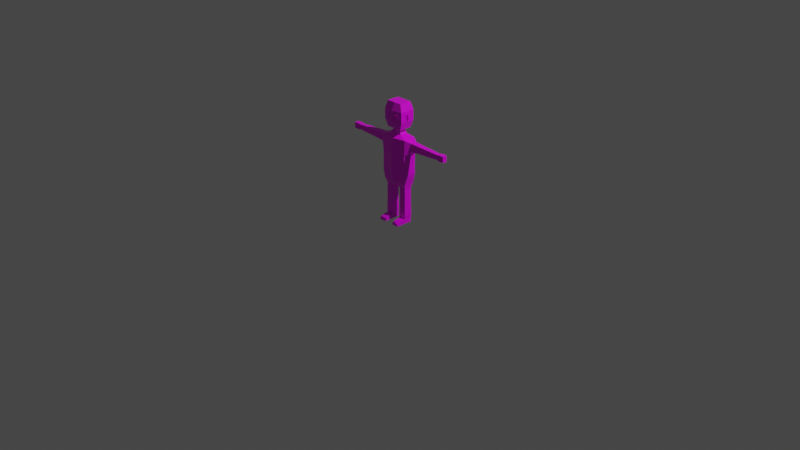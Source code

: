 # Source: human.blend  (saved by Blender 3.4.6; exported with 4.5.12 LTS)
import bpy
from mathutils import Matrix  # noqa: F401  (used for matrix-valued properties, if any)

bpy.ops.wm.read_factory_settings(use_empty=True)
scene = bpy.context.scene
scene.name = 'Scene'

# ---- collections
col_collection = bpy.data.collections.new('Collection'); scene.collection.children.link(col_collection)

# ---- images (referenced by path relative to the original .blend; pixels are not part of the script)
import os
ASSET_DIR = os.environ.get("B2B_ASSET_DIR", "")  # directory of the original .blend (textures are referenced by path, not embedded)
HERE = os.path.dirname(os.path.abspath(__file__))  # packed textures are extracted next to this script under _unpacked/

def load_image(name, relpath, width, height, colorspace="sRGB"):
    """Load a texture the original file referenced (path relative to the .blend, or extracted next to this script)."""
    p = next((c for c in (os.path.join(HERE, relpath), os.path.join(ASSET_DIR, relpath)) if relpath and os.path.exists(c)), "")
    if p:
        img = bpy.data.images.load(p, check_existing=True)
        img.name = name
    else:  # same state as the original file: an image datablock whose file is absent (Cycles renders it pink)
        img = bpy.data.images.new(name, width, height)
        img.source = "FILE"
        img.filepath = "//" + (relpath or name)
    img.colorspace_settings.name = colorspace
    return img
img_renu9g_1_png = load_image('renU9G-1.png', 'renU9G-1.png', 1024, 1024, 'sRGB')

# ---- materials (node trees are filled in below, after node groups)
mat_material_001 = bpy.data.materials.new('Material.001')
mat_material_001.use_transparent_shadow = False

# ---- material node trees
mat_material_001.use_nodes = True; mat_material_001.node_tree.nodes.clear()
_N = mat_material_001.node_tree.nodes; _L = mat_material_001.node_tree.links
n0 = _N.new('ShaderNodeBsdfPrincipled'); n0.name = 'Principled BSDF'; n0.location = (10, 300)
n0.distribution = 'GGX'
n0.subsurface_method = 'RANDOM_WALK_SKIN'
n0.inputs[2].default_value = 0.4
n0.inputs[3].default_value = 1.45
n0.inputs[27].default_value = (0.0, 0.0, 0.0, 1.0)
n0.inputs[28].default_value = 1.0
n1 = _N.new('ShaderNodeOutputMaterial'); n1.name = 'Material Output'; n1.location = (300, 300)
n2 = _N.new('ShaderNodeNormalMap'); n2.name = 'Normal Map'; n2.location = (-300, -300)
n2.label = 'Normal/Map'
n2.inputs[0].default_value = 0.0
n3 = _N.new('ShaderNodeTexImage'); n3.name = 'Image Texture'; n3.location = (-300, 600)
n3.image = img_renu9g_1_png
_L.new(n0.outputs[0], n1.inputs[0])
_L.new(n2.outputs[0], n0.inputs[5])
_L.new(n3.outputs[0], n0.inputs[0])
n1.is_active_output = True

# ---- world
world_world = bpy.data.worlds.new('World'); scene.world = world_world
world_world.use_nodes = True; world_world.node_tree.nodes.clear()
_N = world_world.node_tree.nodes; _L = world_world.node_tree.links
n0 = _N.new('ShaderNodeOutputWorld'); n0.name = 'World Output'; n0.location = (300, 300)
n1 = _N.new('ShaderNodeBackground'); n1.name = 'Background'; n1.location = (10, 300)
n1.inputs[0].default_value = (0.05088, 0.05088, 0.05088, 1.0)
_L.new(n1.outputs[0], n0.inputs[0])
n0.is_active_output = True
world_world.color = (0.05088, 0.05088, 0.05088)
world_world.use_sun_shadow = False
world_world.sun_shadow_jitter_overblur = 0.0

# ---- cameras
cam_camera = bpy.data.cameras.new('Camera')
cam_camera.clip_end = 100.0
cam_camera.ortho_scale = 7.314

# ---- lights
light_light = bpy.data.lights.new('Light', 'POINT')
light_light.transmission_factor = 0.0
light_light.energy = 1000.0
light_light.shadow_soft_size = 0.1
light_light.shadow_maximum_resolution = 0.006
light_light.use_absolute_resolution = True

# ---- meshes
me_cube_001 = bpy.data.meshes.new('Cube.001')
me_cube_001.from_pydata([(0.1464, 0.06519, 0.913), (0.03246, 0.06519, 0.4119), (0.1464, -0.06519, 0.9075), (0.03246, -0.06519, 0.4119), (0.1464, 0.07514, 0.7423), (0.1538, 0.06519, 0.5771), (0.1464, -0.07391, 0.7423), (0.1538, -0.06519, 0.5771), (0.1369, 0.06519, 0.4437), (0.1369, -0.06519, 0.4437), (0.126, 0.04084, 0.3802), (0.05187, 0.04084, 0.3801), (0.126, -0.04084, 0.3802), (0.05187, -0.04084, 0.3801), (0.1262, 0.04084, 0.2689), (0.05212, 0.04084, 0.2689), (0.1262, -0.04084, 0.2689), (0.05212, -0.04084, 0.2689), (0.1262, 0.04084, 0.2371), (0.05212, 0.04084, 0.2371), (0.1262, -0.04084, 0.2371), (0.05212, -0.04084, 0.2371), (0.1262, 0.04084, 0.208), (0.05212, 0.04084, 0.208), (0.1262, -0.04084, 0.208), (0.05212, -0.04084, 0.208), (0.1262, 0.04084, 0.05353), (0.05212, 0.04084, 0.05353), (0.1262, -0.04084, 0.05353), (0.05212, -0.04084, 0.05353), (0.1262, 0.04084, 0.002303), (0.05212, 0.04084, 0.002303), (0.1262, -0.04084, 0.002303), (0.05212, -0.04084, 0.002303), (0.1262, -0.08941, 0.04423), (0.05212, -0.08941, 0.04423), (0.1262, -0.08941, 0.002303), (0.05212, -0.08941, 0.002303), (0.1262, -0.1428, 0.02569), (0.05212, -0.1428, 0.02569), (0.1262, -0.1428, 0.002303), (0.05212, -0.1428, 0.002303), (0.1292, -0.04409, 0.08508), (0.1292, 0.04409, 0.08508), (0.04917, -0.04409, 0.08508), (0.04917, 0.04409, 0.08508), (0.205, 0.03361, 0.8884), (0.205, -0.03361, 0.8884), (0.205, 0.03361, 0.8032), (0.205, -0.03361, 0.8032), (0.378, 0.02569, 0.8784), (0.378, -0.02569, 0.8784), (0.378, 0.02569, 0.8133), (0.378, -0.02569, 0.8133), (0.3992, 0.02569, 0.8784), (0.3992, -0.02569, 0.8784), (0.3992, 0.02569, 0.8133), (0.3992, -0.02569, 0.8133), (0.4186, 0.02569, 0.8784), (0.4186, -0.02569, 0.8784), (0.4186, 0.02569, 0.8133), (0.4186, -0.02569, 0.8133), (0.5441, 0.02021, 0.8714), (0.5441, -0.02021, 0.8714), (0.5441, 0.02021, 0.8202), (0.5441, -0.02021, 0.8202), (0.5607, 0.0246, 0.877), (0.5607, -0.0246, 0.877), (0.5607, 0.0246, 0.8146), (0.5607, -0.0246, 0.8146), (0.6263, 0.0246, 0.877), (0.6263, -0.0246, 0.877), (0.6263, 0.0246, 0.8146), (0.6263, -0.0246, 0.8146), (0.06646, 0.04181, 0.939), (0.06646, -0.04181, 0.9377), (0.04337, 0.03506, 0.9825), (0.04337, -0.03506, 0.9825), (0.08694, 0.06515, 0.9996), (0.08694, -0.06515, 0.9996), (0.08694, 0.06515, 1.267), (0.08694, -0.06515, 1.267), (0.1147, 0.07938, 1.188), (0.1147, 0.07938, 1.079), (0.1147, -0.07938, 1.079), (0.1147, -0.07938, 1.188), (0.1552, 0.06827, 0.5373), (0.1552, -0.0683, 0.5373), (0.1435, 0.06619, 0.474), (0.1435, -0.0662, 0.474), (0.1147, 0.006824, 1.158), (0.1147, 0.006824, 1.109), (0.1147, -0.006824, 1.109), (0.1147, -0.006824, 1.158), (0.1374, 0.006824, 1.158), (0.1374, 0.006824, 1.109), (0.1374, -0.006824, 1.109), (0.1374, -0.006824, 1.158), (0.07777, -0.08509, 1.114), (0.07777, -0.08509, 1.153), (0.03693, -0.09139, 1.153), (0.03693, -0.09139, 1.114), (0.05735, -0.08824, 1.114), (0.05735, -0.08824, 1.153), (0.07865, -0.09076, 1.114), (0.07865, -0.09076, 1.153), (0.03781, -0.09707, 1.114), (0.03781, -0.09707, 1.153), (0.05823, -0.09392, 1.114), (0.05823, -0.09392, 1.153), (0.2915, 0.02965, 0.8082), (0.2915, -0.02965, 0.8082), (0.2915, 0.02965, 0.8834), (0.2915, -0.02965, 0.8834), (-0.1464, 0.06519, 0.913), (-0.03246, 0.06519, 0.4119), (-0.1464, -0.06519, 0.9075), (-0.03246, -0.06519, 0.4119), (0.0, 0.06519, 0.4119), (0.0, -0.09129, 0.9075), (0.0, -0.06519, 0.4119), (0.0, 0.09275, 0.913), (-0.1464, 0.07514, 0.7423), (-0.1538, 0.06519, 0.5771), (-0.1464, -0.07391, 0.7423), (-0.1538, -0.06519, 0.5771), (0.0, -0.1009, 0.7423), (0.0, -0.1009, 0.5771), (0.0, 0.09275, 0.7423), (0.0, 0.1036, 0.5771), (-0.1369, 0.06519, 0.4437), (-0.1369, -0.06519, 0.4437), (0.0, -0.08244, 0.4437), (0.0, 0.09362, 0.4437), (-0.126, 0.04084, 0.3802), (-0.05187, 0.04084, 0.3801), (-0.126, -0.04084, 0.3802), (-0.05187, -0.04084, 0.3801), (-0.1262, 0.04084, 0.2689), (-0.05212, 0.04084, 0.2689), (-0.1262, -0.04084, 0.2689), (-0.05212, -0.04084, 0.2689), (-0.1262, 0.04084, 0.2371), (-0.05212, 0.04084, 0.2371), (-0.1262, -0.04084, 0.2371), (-0.05212, -0.04084, 0.2371), (-0.1262, 0.04084, 0.208), (-0.05212, 0.04084, 0.208), (-0.1262, -0.04084, 0.208), (-0.05212, -0.04084, 0.208), (-0.1262, 0.04084, 0.05353), (-0.05212, 0.04084, 0.05353), (-0.1262, -0.04084, 0.05353), (-0.05212, -0.04084, 0.05353), (-0.1262, 0.04084, 0.002303), (-0.05212, 0.04084, 0.002303), (-0.1262, -0.04084, 0.002303), (-0.05212, -0.04084, 0.002303), (-0.1262, -0.08941, 0.04423), (-0.05212, -0.08941, 0.04423), (-0.1262, -0.08941, 0.002303), (-0.05212, -0.08941, 0.002303), (-0.1262, -0.1428, 0.02569), (-0.05212, -0.1428, 0.02569), (-0.1262, -0.1428, 0.002303), (-0.05212, -0.1428, 0.002303), (-0.1292, -0.04409, 0.08508), (-0.1292, 0.04409, 0.08508), (-0.04917, -0.04409, 0.08508), (-0.04917, 0.04409, 0.08508), (-0.205, 0.03361, 0.8884), (-0.205, -0.03361, 0.8884), (-0.205, 0.03361, 0.8032), (-0.205, -0.03361, 0.8032), (-0.378, 0.02569, 0.8784), (-0.378, -0.02569, 0.8784), (-0.378, 0.02569, 0.8133), (-0.378, -0.02569, 0.8133), (-0.3992, 0.02569, 0.8784), (-0.3992, -0.02569, 0.8784), (-0.3992, 0.02569, 0.8133), (-0.3992, -0.02569, 0.8133), (-0.4186, 0.02569, 0.8784), (-0.4186, -0.02569, 0.8784), (-0.4186, 0.02569, 0.8133), (-0.4186, -0.02569, 0.8133), (-0.5441, 0.02021, 0.8714), (-0.5441, -0.02021, 0.8714), (-0.5441, 0.02021, 0.8202), (-0.5441, -0.02021, 0.8202), (-0.5607, 0.0246, 0.877), (-0.5607, -0.0246, 0.877), (-0.5607, 0.0246, 0.8146), (-0.5607, -0.0246, 0.8146), (-0.6263, 0.0246, 0.877), (-0.6263, -0.0246, 0.877), (-0.6263, 0.0246, 0.8146), (-0.6263, -0.0246, 0.8146), (-0.06646, 0.04181, 0.939), (-0.06646, -0.04181, 0.9377), (0.0, 0.04576, 0.939), (0.0, -0.04571, 0.9377), (-0.04337, 0.03506, 0.9825), (-0.04337, -0.03506, 0.9825), (0.0, 0.03506, 0.9825), (0.0, -0.03506, 0.9825), (-0.08694, 0.06515, 0.9996), (-0.08694, -0.06515, 0.9996), (0.0, 0.06515, 0.9996), (0.0, -0.06515, 0.9996), (-0.08694, 0.06515, 1.267), (-0.08694, -0.06515, 1.267), (0.0, 0.06515, 1.267), (0.0, -0.06515, 1.267), (0.0, 0.08821, 1.079), (0.0, 0.08821, 1.188), (-0.1147, 0.07938, 1.188), (-0.1147, 0.07938, 1.079), (-0.1147, -0.07938, 1.079), (-0.1147, -0.07938, 1.188), (0.0, -0.0971, 1.188), (0.0, -0.0971, 1.079), (-0.1552, 0.06827, 0.5373), (-0.1552, -0.0683, 0.5373), (0.0, -0.094, 0.5373), (0.0, 0.09806, 0.5373), (-0.1435, 0.06619, 0.474), (-0.1435, -0.0662, 0.474), (0.0, -0.08771, 0.474), (0.0, 0.09506, 0.474), (-0.1147, 0.006824, 1.158), (-0.1147, 0.006824, 1.109), (-0.1147, -0.006824, 1.109), (-0.1147, -0.006824, 1.158), (-0.1374, 0.006824, 1.158), (-0.1374, 0.006824, 1.109), (-0.1374, -0.006824, 1.109), (-0.1374, -0.006824, 1.158), (-0.07777, -0.08509, 1.114), (-0.07777, -0.08509, 1.153), (-0.03693, -0.09139, 1.153), (-0.03693, -0.09139, 1.114), (-0.05735, -0.08824, 1.114), (-0.05735, -0.08824, 1.153), (-0.07865, -0.09076, 1.114), (-0.07865, -0.09076, 1.153), (-0.03781, -0.09707, 1.114), (-0.03781, -0.09707, 1.153), (-0.05823, -0.09392, 1.114), (-0.05823, -0.09392, 1.153), (-0.2915, 0.02965, 0.8082), (-0.2915, -0.02965, 0.8082), (-0.2915, 0.02965, 0.8834), (-0.2915, -0.02965, 0.8834)], [], [(118, 1, 3, 120), (2, 6, 49, 47), (128, 121, 0, 4), (0, 121, 200, 74), (6, 2, 119, 126), (87, 7, 127, 224), (7, 6, 126, 127), (225, 129, 5, 86), (129, 128, 4, 5), (86, 5, 7, 87), (5, 4, 6, 7), (3, 1, 11, 13), (118, 133, 8, 1), (3, 9, 132, 120), (10, 12, 16, 14), (9, 3, 13, 12), (8, 9, 12, 10), (1, 8, 10, 11), (17, 15, 19, 21), (12, 13, 17, 16), (13, 11, 15, 17), (11, 10, 14, 15), (19, 18, 22, 23), (15, 14, 18, 19), (14, 16, 20, 18), (16, 17, 21, 20), (43, 42, 28, 26), (18, 20, 24, 22), (20, 21, 25, 24), (21, 19, 23, 25), (29, 27, 31, 33), (42, 44, 29, 28), (44, 45, 27, 29), (45, 43, 26, 27), (31, 30, 32, 33), (27, 26, 30, 31), (26, 28, 32, 30), (32, 28, 34, 36), (37, 36, 40, 41), (29, 33, 37, 35), (33, 32, 36, 37), (28, 29, 35, 34), (38, 39, 41, 40), (35, 37, 41, 39), (34, 35, 39, 38), (36, 34, 38, 40), (23, 22, 43, 45), (25, 23, 45, 44), (24, 25, 44, 42), (22, 24, 42, 43), (111, 110, 52, 53), (6, 4, 48, 49), (4, 0, 46, 48), (0, 2, 47, 46), (52, 50, 54, 56), (110, 112, 50, 52), (113, 111, 53, 51), (112, 113, 51, 50), (55, 57, 61, 59), (51, 53, 57, 55), (50, 51, 55, 54), (53, 52, 56, 57), (61, 60, 64, 65), (54, 55, 59, 58), (57, 56, 60, 61), (56, 54, 58, 60), (63, 65, 69, 67), (60, 58, 62, 64), (59, 61, 65, 63), (58, 59, 63, 62), (67, 69, 73, 71), (62, 63, 67, 66), (65, 64, 68, 69), (64, 62, 66, 68), (72, 70, 71, 73), (66, 67, 71, 70), (69, 68, 72, 73), (68, 66, 70, 72), (201, 75, 77, 205), (2, 0, 74, 75), (119, 2, 75, 201), (76, 204, 208, 78), (75, 74, 76, 77), (74, 200, 204, 76), (82, 215, 212, 80), (205, 77, 79, 209), (77, 76, 78, 79), (80, 212, 213, 81), (220, 85, 81, 213), (85, 82, 80, 81), (79, 78, 83, 84), (84, 83, 82, 85), (209, 79, 84, 221), (221, 84, 85, 220), (78, 208, 214, 83), (83, 214, 215, 82), (88, 86, 87, 89), (229, 225, 86, 88), (89, 87, 224, 228), (9, 89, 228, 132), (133, 229, 88, 8), (8, 88, 89, 9), (92, 93, 90, 91), (96, 95, 94, 97), (92, 91, 95, 96), (91, 90, 94, 95), (90, 93, 97, 94), (93, 92, 96, 97), (102, 103, 99, 98), (101, 100, 103, 102), (108, 104, 105, 109), (106, 108, 109, 107), (99, 103, 109, 105), (103, 100, 107, 109), (100, 101, 106, 107), (102, 98, 104, 108), (101, 102, 108, 106), (98, 99, 105, 104), (46, 47, 113, 112), (47, 49, 111, 113), (48, 46, 112, 110), (49, 48, 110, 111), (118, 120, 117, 115), (116, 171, 173, 124), (128, 122, 114, 121), (114, 198, 200, 121), (124, 126, 119, 116), (223, 224, 127, 125), (125, 127, 126, 124), (225, 222, 123, 129), (129, 123, 122, 128), (222, 223, 125, 123), (123, 125, 124, 122), (117, 137, 135, 115), (118, 115, 130, 133), (117, 120, 132, 131), (134, 138, 140, 136), (131, 136, 137, 117), (130, 134, 136, 131), (115, 135, 134, 130), (141, 145, 143, 139), (136, 140, 141, 137), (137, 141, 139, 135), (135, 139, 138, 134), (143, 147, 146, 142), (139, 143, 142, 138), (138, 142, 144, 140), (140, 144, 145, 141), (167, 150, 152, 166), (142, 146, 148, 144), (144, 148, 149, 145), (145, 149, 147, 143), (153, 157, 155, 151), (166, 152, 153, 168), (168, 153, 151, 169), (169, 151, 150, 167), (155, 157, 156, 154), (151, 155, 154, 150), (150, 154, 156, 152), (156, 160, 158, 152), (161, 165, 164, 160), (153, 159, 161, 157), (157, 161, 160, 156), (152, 158, 159, 153), (162, 164, 165, 163), (159, 163, 165, 161), (158, 162, 163, 159), (160, 164, 162, 158), (147, 169, 167, 146), (149, 168, 169, 147), (148, 166, 168, 149), (146, 167, 166, 148), (251, 177, 176, 250), (124, 173, 172, 122), (122, 172, 170, 114), (114, 170, 171, 116), (176, 180, 178, 174), (250, 176, 174, 252), (253, 175, 177, 251), (252, 174, 175, 253), (179, 183, 185, 181), (175, 179, 181, 177), (174, 178, 179, 175), (177, 181, 180, 176), (185, 189, 188, 184), (178, 182, 183, 179), (181, 185, 184, 180), (180, 184, 182, 178), (187, 191, 193, 189), (184, 188, 186, 182), (183, 187, 189, 185), (182, 186, 187, 183), (191, 195, 197, 193), (186, 190, 191, 187), (189, 193, 192, 188), (188, 192, 190, 186), (196, 197, 195, 194), (190, 194, 195, 191), (193, 197, 196, 192), (192, 196, 194, 190), (201, 205, 203, 199), (116, 199, 198, 114), (119, 201, 199, 116), (202, 206, 208, 204), (199, 203, 202, 198), (198, 202, 204, 200), (216, 210, 212, 215), (205, 209, 207, 203), (203, 207, 206, 202), (210, 211, 213, 212), (220, 213, 211, 219), (219, 211, 210, 216), (207, 218, 217, 206), (218, 219, 216, 217), (209, 221, 218, 207), (221, 220, 219, 218), (206, 217, 214, 208), (217, 216, 215, 214), (226, 227, 223, 222), (229, 226, 222, 225), (227, 228, 224, 223), (131, 132, 228, 227), (133, 130, 226, 229), (130, 131, 227, 226), (232, 231, 230, 233), (236, 237, 234, 235), (232, 236, 235, 231), (231, 235, 234, 230), (230, 234, 237, 233), (233, 237, 236, 232), (242, 238, 239, 243), (241, 242, 243, 240), (248, 249, 245, 244), (246, 247, 249, 248), (239, 245, 249, 243), (243, 249, 247, 240), (240, 247, 246, 241), (242, 248, 244, 238), (241, 246, 248, 242), (238, 244, 245, 239), (170, 252, 253, 171), (171, 253, 251, 173), (172, 250, 252, 170), (173, 251, 250, 172)])
me_cube_001.polygons.foreach_set('use_smooth', [True] * 244)
_k = set([(0, 2), (0, 4), (0, 46), (0, 74), (0, 121), (1, 3), (1, 8), (1, 11), (1, 118), (2, 6), (2, 47), (2, 75), (2, 119), (3, 9), (3, 13), (3, 120), (4, 5), (4, 6), (4, 48), (4, 128), (5, 86), (5, 129), (6, 7), (6, 49), (6, 126), (7, 87), (7, 127), (8, 9), (8, 10), (8, 88), (8, 133), (9, 12), (9, 89), (9, 132), (10, 11), (10, 12), (10, 14), (11, 13), (11, 15), (12, 13), (12, 16), (13, 17), (14, 18), (15, 19), (16, 20), (17, 21), (18, 22), (19, 23), (20, 24), (21, 25), (22, 23), (22, 24), (22, 43), (23, 25), (23, 45), (24, 25), (24, 42), (25, 44), (26, 27), (26, 28), (26, 30), (26, 43), (27, 29), (27, 31), (27, 45), (28, 29), (28, 34), (28, 42), (29, 35), (29, 44), (30, 31), (30, 32), (31, 33), (32, 36), (33, 37), (34, 35), (34, 38), (35, 39), (36, 40), (37, 41), (38, 39), (38, 40), (39, 41), (40, 41), (42, 43), (42, 44), (43, 45), (44, 45), (46, 47), (46, 48), (46, 112), (47, 49), (47, 113), (48, 49), (48, 110), (49, 111), (50, 51), (50, 52), (50, 54), (50, 112), (51, 53), (51, 55), (51, 113), (52, 53), (52, 56), (52, 110), (53, 57), (53, 111), (54, 58), (55, 59), (56, 60), (57, 61), (58, 59), (58, 60), (58, 62), (59, 61), (59, 63), (60, 61), (60, 64), (61, 65), (62, 63), (62, 64), (62, 66), (63, 65), (63, 67), (64, 65), (64, 68), (65, 69), (66, 67), (66, 68), (66, 70), (67, 69), (67, 71), (68, 69), (68, 72), (69, 73), (70, 71), (70, 72), (71, 73), (72, 73), (74, 75), (74, 76), (74, 200), (75, 77), (75, 201), (76, 77), (76, 78), (76, 204), (77, 79), (77, 205), (78, 79), (78, 83), (78, 208), (79, 84), (79, 209), (80, 81), (80, 82), (80, 212), (81, 85), (81, 213), (82, 83), (82, 85), (82, 215), (83, 84), (83, 214), (84, 85), (84, 221), (85, 220), (86, 87), (86, 88), (86, 225), (87, 89), (87, 224), (88, 89), (89, 228), (90, 91), (90, 93), (90, 94), (91, 92), (91, 95), (92, 93), (92, 96), (93, 97), (94, 95), (94, 97), (95, 96), (96, 97), (98, 99), (98, 102), (98, 104), (99, 103), (99, 105), (100, 101), (100, 103), (100, 107), (101, 102), (101, 106), (104, 105), (104, 108), (105, 109), (106, 107), (106, 108), (107, 109), (114, 116), (114, 121), (114, 122), (114, 170), (114, 198), (115, 117), (115, 118), (115, 130), (115, 135), (116, 119), (116, 124), (116, 171), (116, 199), (117, 120), (117, 131), (117, 137), (118, 133), (119, 126), (119, 201), (120, 132), (121, 128), (121, 200), (122, 123), (122, 124), (122, 128), (122, 172), (123, 129), (123, 222), (124, 125), (124, 126), (124, 173), (125, 127), (125, 223), (126, 127), (127, 224), (128, 129), (129, 225), (130, 131), (130, 133), (130, 134), (130, 226), (131, 132), (131, 136), (131, 227), (132, 228), (133, 229), (134, 135), (134, 136), (134, 138), (135, 137), (135, 139), (136, 137), (136, 140), (137, 141), (138, 142), (139, 143), (140, 144), (141, 145), (142, 146), (143, 147), (144, 148), (145, 149), (146, 147), (146, 148), (146, 167), (147, 149), (147, 169), (148, 149), (148, 166), (149, 168), (150, 151), (150, 152), (150, 154), (150, 167), (151, 153), (151, 155), (151, 169), (152, 153), (152, 158), (152, 166), (153, 159), (153, 168), (154, 155), (154, 156), (155, 157), (156, 160), (157, 161), (158, 159), (158, 162), (159, 163), (160, 164), (161, 165), (162, 163), (162, 164), (163, 165), (164, 165), (166, 167), (166, 168), (167, 169), (168, 169), (170, 171), (170, 172), (170, 252), (171, 173), (171, 253), (172, 173), (172, 250), (173, 251), (174, 175), (174, 176), (174, 178), (174, 252), (175, 177), (175, 179), (175, 253), (176, 177), (176, 180), (176, 250), (177, 181), (177, 251), (178, 182), (179, 183), (180, 184), (181, 185), (182, 183), (182, 184), (182, 186), (183, 185), (183, 187), (184, 185), (184, 188), (185, 189), (186, 187), (186, 188), (186, 190), (187, 189), (187, 191), (188, 189), (188, 192), (189, 193), (190, 191), (190, 192), (190, 194), (191, 193), (191, 195), (192, 193), (192, 196), (193, 197), (194, 195), (194, 196), (195, 197), (196, 197), (198, 199), (198, 200), (198, 202), (199, 201), (199, 203), (200, 204), (201, 205), (202, 203), (202, 204), (202, 206), (203, 205), (203, 207), (206, 207), (206, 208), (206, 217), (207, 209), (207, 218), (208, 214), (209, 221), (210, 211), (210, 212), (210, 216), (211, 213), (211, 219), (212, 215), (213, 220), (214, 215), (214, 217), (215, 216), (216, 217), (216, 219), (217, 218), (218, 219), (218, 221), (219, 220), (220, 221), (222, 223), (222, 225), (222, 226), (223, 224), (223, 227), (224, 228), (225, 229), (226, 227), (227, 228), (230, 231), (230, 233), (230, 234), (231, 232), (231, 235), (232, 233), (232, 236), (233, 237), (234, 235), (234, 237), (235, 236), (236, 237), (238, 239), (238, 242), (238, 244), (239, 243), (239, 245), (240, 241), (240, 243), (240, 247), (241, 242), (241, 246), (244, 245), (244, 248), (245, 249), (246, 247), (246, 248), (247, 249)])
me_cube_001.attributes.new('sharp_edge', 'BOOLEAN', 'EDGE').data.foreach_set('value', [ (min(e.vertices), max(e.vertices)) in _k for e in me_cube_001.edges])
_uv = me_cube_001.uv_layers.new(name='UVMap')
_uv.uv.foreach_set('vector', [0.5977, 0.5508, 0.5977, 0.5508, 0.5977, 0.5508, 0.5977, 0.5508, 0.03516, 0.9453, 0.03516, 0.9453, 0.03516, 0.9453, 0.03516, 0.9453, 0.03516, 0.9453, 0.03516, 0.9453, 0.03516, 0.9453, 0.03516, 0.9453, 0.03516, 0.9453, 0.03516, 0.9453, 0.03516, 0.9453, 0.03516, 0.9453, 0.03516, 0.9453, 0.03516, 0.9453, 0.03516, 0.9453, 0.03516, 0.9453, 0.03516, 0.9453, 0.03516, 0.9453, 0.03516, 0.9453, 0.03516, 0.9453, 0.03516, 0.9453, 0.03516, 0.9453, 0.03516, 0.9453, 0.03516, 0.9453, 0.03516, 0.9453, 0.03516, 0.9453, 0.03516, 0.9453, 0.03516, 0.9453, 0.03516, 0.9453, 0.03516, 0.9453, 0.03516, 0.9453, 0.03516, 0.9453, 0.03516, 0.9453, 0.03516, 0.9453, 0.03516, 0.9453, 0.03516, 0.9453, 0.03516, 0.9453, 0.03516, 0.9453, 0.03516, 0.9453, 0.03516, 0.9453, 0.793, 0.5625, 0.793, 0.5625, 0.793, 0.5625, 0.793, 0.5625, 0.793, 0.5625, 0.793, 0.5625, 0.793, 0.5625, 0.793, 0.5625, 0.793, 0.5625, 0.793, 0.5625, 0.793, 0.5625, 0.793, 0.5625, 0.793, 0.5625, 0.793, 0.5625, 0.793, 0.5625, 0.793, 0.5625, 0.793, 0.5625, 0.793, 0.5625, 0.793, 0.5625, 0.793, 0.5625, 0.793, 0.5625, 0.793, 0.5625, 0.793, 0.5625, 0.793, 0.5625, 0.793, 0.5625, 0.793, 0.5625, 0.793, 0.5625, 0.793, 0.5625, 0.793, 0.5625, 0.793, 0.5625, 0.793, 0.5625, 0.793, 0.5625, 0.793, 0.5625, 0.793, 0.5625, 0.793, 0.5625, 0.793, 0.5625, 0.793, 0.5625, 0.793, 0.5625, 0.793, 0.5625, 0.793, 0.5625, 0.793, 0.5625, 0.793, 0.5625, 0.793, 0.5625, 0.793, 0.5625, 0.793, 0.5625, 0.793, 0.5625, 0.793, 0.5625, 0.793, 0.5625, 0.793, 0.5625, 0.793, 0.5625, 0.793, 0.5625, 0.793, 0.5625, 0.793, 0.5625, 0.793, 0.5625, 0.793, 0.5625, 0.793, 0.5625, 0.793, 0.5625, 0.793, 0.5625, 0.793, 0.5625, 0.793, 0.5625, 0.8203, 0.4336, 0.8203, 0.4336, 0.8203, 0.4336, 0.8203, 0.4336, 0.793, 0.5625, 0.793, 0.5625, 0.793, 0.5625, 0.793, 0.5625, 0.793, 0.5625, 0.793, 0.5625, 0.793, 0.5625, 0.793, 0.5625, 0.793, 0.5625, 0.793, 0.5625, 0.793, 0.5625, 0.793, 0.5625, 0.8203, 0.4336, 0.8203, 0.4336, 0.8203, 0.4336, 0.8203, 0.4336, 0.8203, 0.4336, 0.8203, 0.4336, 0.8203, 0.4336, 0.8203, 0.4336, 0.8203, 0.4336, 0.8203, 0.4336, 0.8203, 0.4336, 0.8203, 0.4336, 0.8203, 0.4336, 0.8203, 0.4336, 0.8203, 0.4336, 0.8203, 0.4336, 0.8203, 0.4336, 0.8203, 0.4336, 0.8203, 0.4336, 0.8203, 0.4336, 0.8203, 0.4336, 0.8203, 0.4336, 0.8203, 0.4336, 0.8203, 0.4336, 0.8203, 0.4336, 0.8203, 0.4336, 0.8203, 0.4336, 0.8203, 0.4336, 0.8203, 0.4336, 0.8203, 0.4336, 0.8203, 0.4336, 0.8203, 0.4336, 0.8203, 0.4336, 0.8203, 0.4336, 0.8203, 0.4336, 0.8203, 0.4336, 0.8203, 0.4336, 0.8203, 0.4336, 0.8203, 0.4336, 0.8203, 0.4336, 0.8203, 0.4336, 0.8203, 0.4336, 0.8203, 0.4336, 0.8203, 0.4336, 0.8203, 0.4336, 0.8203, 0.4336, 0.8203, 0.4336, 0.8203, 0.4336, 0.8203, 0.4336, 0.8203, 0.4336, 0.8203, 0.4336, 0.8203, 0.4336, 0.8203, 0.4336, 0.8203, 0.4336, 0.8203, 0.4336, 0.8203, 0.4336, 0.8203, 0.4336, 0.8203, 0.4336, 0.8203, 0.4336, 0.8203, 0.4336, 0.8203, 0.4336, 0.8203, 0.4336, 0.8203, 0.4336, 0.8203, 0.4336, 0.793, 0.5625, 0.793, 0.5625, 0.793, 0.5625, 0.793, 0.5625, 0.793, 0.5625, 0.793, 0.5625, 0.793, 0.5625, 0.793, 0.5625, 0.793, 0.5625, 0.793, 0.5625, 0.793, 0.5625, 0.793, 0.5625, 0.793, 0.5625, 0.793, 0.5625, 0.793, 0.5625, 0.793, 0.5625, 0.5977, 0.5508, 0.5977, 0.5508, 0.5977, 0.5508, 0.5977, 0.5508, 0.03516, 0.9453, 0.03516, 0.9453, 0.03516, 0.9453, 0.03516, 0.9453, 0.03516, 0.9453, 0.03516, 0.9453, 0.03516, 0.9453, 0.03516, 0.9453, 0.03516, 0.9453, 0.03516, 0.9453, 0.03516, 0.9453, 0.03516, 0.9453, 0.5977, 0.5508, 0.5977, 0.5508, 0.5977, 0.5508, 0.5977, 0.5508, 0.5977, 0.5508, 0.5977, 0.5508, 0.5977, 0.5508, 0.5977, 0.5508, 0.5977, 0.5508, 0.5977, 0.5508, 0.5977, 0.5508, 0.5977, 0.5508, 0.5977, 0.5508, 0.5977, 0.5508, 0.5977, 0.5508, 0.5977, 0.5508, 0.5977, 0.5508, 0.5977, 0.5508, 0.5977, 0.5508, 0.5977, 0.5508, 0.5977, 0.5508, 0.5977, 0.5508, 0.5977, 0.5508, 0.5977, 0.5508, 0.5977, 0.5508, 0.5977, 0.5508, 0.5977, 0.5508, 0.5977, 0.5508, 0.5977, 0.5508, 0.5977, 0.5508, 0.5977, 0.5508, 0.5977, 0.5508, 0.5977, 0.5508, 0.5977, 0.5508, 0.5977, 0.5508, 0.5977, 0.5508, 0.5977, 0.5508, 0.5977, 0.5508, 0.5977, 0.5508, 0.5977, 0.5508, 0.5977, 0.5508, 0.5977, 0.5508, 0.5977, 0.5508, 0.5977, 0.5508, 0.5977, 0.5508, 0.5977, 0.5508, 0.5977, 0.5508, 0.5977, 0.5508, 0.5977, 0.5508, 0.5977, 0.5508, 0.5977, 0.5508, 0.5977, 0.5508, 0.5977, 0.5508, 0.5977, 0.5508, 0.5977, 0.5508, 0.5977, 0.5508, 0.5977, 0.5508, 0.5977, 0.5508, 0.5977, 0.5508, 0.5977, 0.5508, 0.5977, 0.5508, 0.5977, 0.5508, 0.5977, 0.5508, 0.5977, 0.5508, 0.5977, 0.5508, 0.5977, 0.5508, 0.5977, 0.5508, 0.5977, 0.5508, 0.5977, 0.5508, 0.5977, 0.5508, 0.5977, 0.5508, 0.5977, 0.5508, 0.5977, 0.5508, 0.5977, 0.5508, 0.5977, 0.5508, 0.5977, 0.5508, 0.5977, 0.5508, 0.5977, 0.5508, 0.5977, 0.5508, 0.5977, 0.5508, 0.5977, 0.5508, 0.5977, 0.5508, 0.5977, 0.5508, 0.5977, 0.5508, 0.5977, 0.5508, 0.5977, 0.5508, 0.5977, 0.5508, 0.5977, 0.5508, 0.5977, 0.5508, 0.5977, 0.5508, 0.5977, 0.5508, 0.5977, 0.5508, 0.5977, 0.5508, 0.5977, 0.5508, 0.5977, 0.5508, 0.5977, 0.5508, 0.5977, 0.5508, 0.5977, 0.5508, 0.5977, 0.5508, 0.5977, 0.5508, 0.03516, 0.9453, 0.03516, 0.9453, 0.03516, 0.9453, 0.03516, 0.9453, 0.03516, 0.9453, 0.03516, 0.9453, 0.03516, 0.9453, 0.03516, 0.9453, 0.5977, 0.5508, 0.5977, 0.5508, 0.5977, 0.5508, 0.5977, 0.5508, 0.5977, 0.5508, 0.5977, 0.5508, 0.5977, 0.5508, 0.5977, 0.5508, 0.5977, 0.5508, 0.5977, 0.5508, 0.5977, 0.5508, 0.5977, 0.5508, 0.5977, 0.5508, 0.5977, 0.5508, 0.5977, 0.5508, 0.5977, 0.5508, 0.5977, 0.5508, 0.5977, 0.5508, 0.5977, 0.5508, 0.5977, 0.5508, 0.5977, 0.5508, 0.5977, 0.5508, 0.5977, 0.5508, 0.5977, 0.5508, 0.5977, 0.5508, 0.5977, 0.5508, 0.5977, 0.5508, 0.5977, 0.5508, 0.5977, 0.5508, 0.5977, 0.5508, 0.5977, 0.5508, 0.5977, 0.5508, 0.5977, 0.5508, 0.5977, 0.5508, 0.5977, 0.5508, 0.5977, 0.5508, 0.5977, 0.5508, 0.5977, 0.5508, 0.5977, 0.5508, 0.5977, 0.5508, 0.5977, 0.5508, 0.5977, 0.5508, 0.5977, 0.5508, 0.5977, 0.5508, 0.5977, 0.5508, 0.5977, 0.5508, 0.5977, 0.5508, 0.5977, 0.5508, 0.5977, 0.5508, 0.5977, 0.5508, 0.5977, 0.5508, 0.5977, 0.5508, 0.5977, 0.5508, 0.5977, 0.5508, 0.5977, 0.5508, 0.5977, 0.5508, 0.5977, 0.5508, 0.5977, 0.5508, 0.5977, 0.5508, 0.5977, 0.5508, 0.793, 0.5625, 0.793, 0.5625, 0.793, 0.5625, 0.793, 0.5625, 0.793, 0.5625, 0.793, 0.5625, 0.793, 0.5625, 0.793, 0.5625, 0.793, 0.5625, 0.793, 0.5625, 0.793, 0.5625, 0.793, 0.5625, 0.793, 0.5625, 0.793, 0.5625, 0.793, 0.5625, 0.793, 0.5625, 0.793, 0.5625, 0.793, 0.5625, 0.793, 0.5625, 0.793, 0.5625, 0.793, 0.5625, 0.793, 0.5625, 0.793, 0.5625, 0.793, 0.5625, 0.5977, 0.5508, 0.5977, 0.5508, 0.5977, 0.5508, 0.5977, 0.5508, 0.5977, 0.5508, 0.5977, 0.5508, 0.5977, 0.5508, 0.5977, 0.5508, 0.5977, 0.5508, 0.5977, 0.5508, 0.5977, 0.5508, 0.5977, 0.5508, 0.5977, 0.5508, 0.5977, 0.5508, 0.5977, 0.5508, 0.5977, 0.5508, 0.5977, 0.5508, 0.5977, 0.5508, 0.5977, 0.5508, 0.5977, 0.5508, 0.5977, 0.5508, 0.5977, 0.5508, 0.5977, 0.5508, 0.5977, 0.5508, 0.05874, 0.9273, 0.05874, 0.9273, 0.05874, 0.9273, 0.05874, 0.9273, 0.9422, 0.9224, 0.9422, 0.9224, 0.9422, 0.9224, 0.9422, 0.9224, 0.05874, 0.9273, 0.05874, 0.9273, 0.05874, 0.9273, 0.05874, 0.9273, 0.9422, 0.9224, 0.9422, 0.9224, 0.9422, 0.9224, 0.9422, 0.9224, 0.05874, 0.9273, 0.05874, 0.9273, 0.05874, 0.9273, 0.05874, 0.9273, 0.9422, 0.9224, 0.9422, 0.9224, 0.9422, 0.9224, 0.9422, 0.9224, 0.9422, 0.9224, 0.9422, 0.9224, 0.9422, 0.9224, 0.9422, 0.9224, 0.05874, 0.9273, 0.05874, 0.9273, 0.05874, 0.9273, 0.05874, 0.9273, 0.9422, 0.9224, 0.9422, 0.9224, 0.9422, 0.9224, 0.9422, 0.9224, 0.05874, 0.9273, 0.05874, 0.9273, 0.05874, 0.9273, 0.05874, 0.9273, 0.06613, 0.9371, 0.06613, 0.9371, 0.06613, 0.9371, 0.06613, 0.9371, 0.06613, 0.9371, 0.06613, 0.9371, 0.06613, 0.9371, 0.06613, 0.9371, 0.06613, 0.9371, 0.06613, 0.9371, 0.06613, 0.9371, 0.06613, 0.9371, 0.06613, 0.9371, 0.06613, 0.9371, 0.06613, 0.9371, 0.06613, 0.9371, 0.5977, 0.5508, 0.5977, 0.5508, 0.5977, 0.5508, 0.5977, 0.5508, 0.03516, 0.9453, 0.03516, 0.9453, 0.03516, 0.9453, 0.03516, 0.9453, 0.03516, 0.9453, 0.03516, 0.9453, 0.03516, 0.9453, 0.03516, 0.9453, 0.03516, 0.9453, 0.03516, 0.9453, 0.03516, 0.9453, 0.03516, 0.9453, 0.03516, 0.9453, 0.03516, 0.9453, 0.03516, 0.9453, 0.03516, 0.9453, 0.03516, 0.9453, 0.03516, 0.9453, 0.03516, 0.9453, 0.03516, 0.9453, 0.03516, 0.9453, 0.03516, 0.9453, 0.03516, 0.9453, 0.03516, 0.9453, 0.03516, 0.9453, 0.03516, 0.9453, 0.03516, 0.9453, 0.03516, 0.9453, 0.03516, 0.9453, 0.03516, 0.9453, 0.03516, 0.9453, 0.03516, 0.9453, 0.03516, 0.9453, 0.03516, 0.9453, 0.03516, 0.9453, 0.03516, 0.9453, 0.03516, 0.9453, 0.03516, 0.9453, 0.03516, 0.9453, 0.03516, 0.9453, 0.793, 0.5625, 0.793, 0.5625, 0.793, 0.5625, 0.793, 0.5625, 0.793, 0.5625, 0.793, 0.5625, 0.793, 0.5625, 0.793, 0.5625, 0.793, 0.5625, 0.793, 0.5625, 0.793, 0.5625, 0.793, 0.5625, 0.793, 0.5625, 0.793, 0.5625, 0.793, 0.5625, 0.793, 0.5625, 0.793, 0.5625, 0.793, 0.5625, 0.793, 0.5625, 0.793, 0.5625, 0.793, 0.5625, 0.793, 0.5625, 0.793, 0.5625, 0.793, 0.5625, 0.793, 0.5625, 0.793, 0.5625, 0.793, 0.5625, 0.793, 0.5625, 0.793, 0.5625, 0.793, 0.5625, 0.793, 0.5625, 0.793, 0.5625, 0.793, 0.5625, 0.793, 0.5625, 0.793, 0.5625, 0.793, 0.5625, 0.793, 0.5625, 0.793, 0.5625, 0.793, 0.5625, 0.793, 0.5625, 0.793, 0.5625, 0.793, 0.5625, 0.793, 0.5625, 0.793, 0.5625, 0.793, 0.5625, 0.793, 0.5625, 0.793, 0.5625, 0.793, 0.5625, 0.793, 0.5625, 0.793, 0.5625, 0.793, 0.5625, 0.793, 0.5625, 0.793, 0.5625, 0.793, 0.5625, 0.793, 0.5625, 0.793, 0.5625, 0.793, 0.5625, 0.793, 0.5625, 0.793, 0.5625, 0.793, 0.5625, 0.8203, 0.4336, 0.8203, 0.4336, 0.8203, 0.4336, 0.8203, 0.4336, 0.793, 0.5625, 0.793, 0.5625, 0.793, 0.5625, 0.793, 0.5625, 0.793, 0.5625, 0.793, 0.5625, 0.793, 0.5625, 0.793, 0.5625, 0.793, 0.5625, 0.793, 0.5625, 0.793, 0.5625, 0.793, 0.5625, 0.8203, 0.4336, 0.8203, 0.4336, 0.8203, 0.4336, 0.8203, 0.4336, 0.8203, 0.4336, 0.8203, 0.4336, 0.8203, 0.4336, 0.8203, 0.4336, 0.8203, 0.4336, 0.8203, 0.4336, 0.8203, 0.4336, 0.8203, 0.4336, 0.8203, 0.4336, 0.8203, 0.4336, 0.8203, 0.4336, 0.8203, 0.4336, 0.8203, 0.4336, 0.8203, 0.4336, 0.8203, 0.4336, 0.8203, 0.4336, 0.8203, 0.4336, 0.8203, 0.4336, 0.8203, 0.4336, 0.8203, 0.4336, 0.8203, 0.4336, 0.8203, 0.4336, 0.8203, 0.4336, 0.8203, 0.4336, 0.8203, 0.4336, 0.8203, 0.4336, 0.8203, 0.4336, 0.8203, 0.4336, 0.8203, 0.4336, 0.8203, 0.4336, 0.8203, 0.4336, 0.8203, 0.4336, 0.8203, 0.4336, 0.8203, 0.4336, 0.8203, 0.4336, 0.8203, 0.4336, 0.8203, 0.4336, 0.8203, 0.4336, 0.8203, 0.4336, 0.8203, 0.4336, 0.8203, 0.4336, 0.8203, 0.4336, 0.8203, 0.4336, 0.8203, 0.4336, 0.8203, 0.4336, 0.8203, 0.4336, 0.8203, 0.4336, 0.8203, 0.4336, 0.8203, 0.4336, 0.8203, 0.4336, 0.8203, 0.4336, 0.8203, 0.4336, 0.8203, 0.4336, 0.8203, 0.4336, 0.8203, 0.4336, 0.8203, 0.4336, 0.8203, 0.4336, 0.8203, 0.4336, 0.8203, 0.4336, 0.8203, 0.4336, 0.793, 0.5625, 0.793, 0.5625, 0.793, 0.5625, 0.793, 0.5625, 0.793, 0.5625, 0.793, 0.5625, 0.793, 0.5625, 0.793, 0.5625, 0.793, 0.5625, 0.793, 0.5625, 0.793, 0.5625, 0.793, 0.5625, 0.793, 0.5625, 0.793, 0.5625, 0.793, 0.5625, 0.793, 0.5625, 0.5977, 0.5508, 0.5977, 0.5508, 0.5977, 0.5508, 0.5977, 0.5508, 0.03516, 0.9453, 0.03516, 0.9453, 0.03516, 0.9453, 0.03516, 0.9453, 0.03516, 0.9453, 0.03516, 0.9453, 0.03516, 0.9453, 0.03516, 0.9453, 0.03516, 0.9453, 0.03516, 0.9453, 0.03516, 0.9453, 0.03516, 0.9453, 0.5977, 0.5508, 0.5977, 0.5508, 0.5977, 0.5508, 0.5977, 0.5508, 0.5977, 0.5508, 0.5977, 0.5508, 0.5977, 0.5508, 0.5977, 0.5508, 0.5977, 0.5508, 0.5977, 0.5508, 0.5977, 0.5508, 0.5977, 0.5508, 0.5977, 0.5508, 0.5977, 0.5508, 0.5977, 0.5508, 0.5977, 0.5508, 0.5977, 0.5508, 0.5977, 0.5508, 0.5977, 0.5508, 0.5977, 0.5508, 0.5977, 0.5508, 0.5977, 0.5508, 0.5977, 0.5508, 0.5977, 0.5508, 0.5977, 0.5508, 0.5977, 0.5508, 0.5977, 0.5508, 0.5977, 0.5508, 0.5977, 0.5508, 0.5977, 0.5508, 0.5977, 0.5508, 0.5977, 0.5508, 0.5977, 0.5508, 0.5977, 0.5508, 0.5977, 0.5508, 0.5977, 0.5508, 0.5977, 0.5508, 0.5977, 0.5508, 0.5977, 0.5508, 0.5977, 0.5508, 0.5977, 0.5508, 0.5977, 0.5508, 0.5977, 0.5508, 0.5977, 0.5508, 0.5977, 0.5508, 0.5977, 0.5508, 0.5977, 0.5508, 0.5977, 0.5508, 0.5977, 0.5508, 0.5977, 0.5508, 0.5977, 0.5508, 0.5977, 0.5508, 0.5977, 0.5508, 0.5977, 0.5508, 0.5977, 0.5508, 0.5977, 0.5508, 0.5977, 0.5508, 0.5977, 0.5508, 0.5977, 0.5508, 0.5977, 0.5508, 0.5977, 0.5508, 0.5977, 0.5508, 0.5977, 0.5508, 0.5977, 0.5508, 0.5977, 0.5508, 0.5977, 0.5508, 0.5977, 0.5508, 0.5977, 0.5508, 0.5977, 0.5508, 0.5977, 0.5508, 0.5977, 0.5508, 0.5977, 0.5508, 0.5977, 0.5508, 0.5977, 0.5508, 0.5977, 0.5508, 0.5977, 0.5508, 0.5977, 0.5508, 0.5977, 0.5508, 0.5977, 0.5508, 0.5977, 0.5508, 0.5977, 0.5508, 0.5977, 0.5508, 0.5977, 0.5508, 0.5977, 0.5508, 0.5977, 0.5508, 0.5977, 0.5508, 0.5977, 0.5508, 0.5977, 0.5508, 0.5977, 0.5508, 0.5977, 0.5508, 0.5977, 0.5508, 0.5977, 0.5508, 0.5977, 0.5508, 0.5977, 0.5508, 0.5977, 0.5508, 0.5977, 0.5508, 0.5977, 0.5508, 0.5977, 0.5508, 0.5977, 0.5508, 0.5977, 0.5508, 0.03516, 0.9453, 0.03516, 0.9453, 0.03516, 0.9453, 0.03516, 0.9453, 0.03516, 0.9453, 0.03516, 0.9453, 0.03516, 0.9453, 0.03516, 0.9453, 0.5977, 0.5508, 0.5977, 0.5508, 0.5977, 0.5508, 0.5977, 0.5508, 0.5977, 0.5508, 0.5977, 0.5508, 0.5977, 0.5508, 0.5977, 0.5508, 0.5977, 0.5508, 0.5977, 0.5508, 0.5977, 0.5508, 0.5977, 0.5508, 0.5977, 0.5508, 0.5977, 0.5508, 0.5977, 0.5508, 0.5977, 0.5508, 0.5977, 0.5508, 0.5977, 0.5508, 0.5977, 0.5508, 0.5977, 0.5508, 0.5977, 0.5508, 0.5977, 0.5508, 0.5977, 0.5508, 0.5977, 0.5508, 0.5977, 0.5508, 0.5977, 0.5508, 0.5977, 0.5508, 0.5977, 0.5508, 0.5977, 0.5508, 0.5977, 0.5508, 0.5977, 0.5508, 0.5977, 0.5508, 0.5977, 0.5508, 0.5977, 0.5508, 0.5977, 0.5508, 0.5977, 0.5508, 0.5977, 0.5508, 0.5977, 0.5508, 0.5977, 0.5508, 0.5977, 0.5508, 0.5977, 0.5508, 0.5977, 0.5508, 0.5977, 0.5508, 0.5977, 0.5508, 0.5977, 0.5508, 0.5977, 0.5508, 0.5977, 0.5508, 0.5977, 0.5508, 0.5977, 0.5508, 0.5977, 0.5508, 0.5977, 0.5508, 0.5977, 0.5508, 0.5977, 0.5508, 0.5977, 0.5508, 0.5977, 0.5508, 0.5977, 0.5508, 0.5977, 0.5508, 0.5977, 0.5508, 0.5977, 0.5508, 0.5977, 0.5508, 0.793, 0.5625, 0.793, 0.5625, 0.793, 0.5625, 0.793, 0.5625, 0.793, 0.5625, 0.793, 0.5625, 0.793, 0.5625, 0.793, 0.5625, 0.793, 0.5625, 0.793, 0.5625, 0.793, 0.5625, 0.793, 0.5625, 0.793, 0.5625, 0.793, 0.5625, 0.793, 0.5625, 0.793, 0.5625, 0.793, 0.5625, 0.793, 0.5625, 0.793, 0.5625, 0.793, 0.5625, 0.793, 0.5625, 0.793, 0.5625, 0.793, 0.5625, 0.793, 0.5625, 0.5977, 0.5508, 0.5977, 0.5508, 0.5977, 0.5508, 0.5977, 0.5508, 0.5977, 0.5508, 0.5977, 0.5508, 0.5977, 0.5508, 0.5977, 0.5508, 0.5977, 0.5508, 0.5977, 0.5508, 0.5977, 0.5508, 0.5977, 0.5508, 0.5977, 0.5508, 0.5977, 0.5508, 0.5977, 0.5508, 0.5977, 0.5508, 0.5977, 0.5508, 0.5977, 0.5508, 0.5977, 0.5508, 0.5977, 0.5508, 0.5977, 0.5508, 0.5977, 0.5508, 0.5977, 0.5508, 0.5977, 0.5508, 0.05874, 0.9273, 0.05874, 0.9273, 0.05874, 0.9273, 0.05874, 0.9273, 0.9422, 0.9224, 0.9422, 0.9224, 0.9422, 0.9224, 0.9422, 0.9224, 0.05874, 0.9273, 0.05874, 0.9273, 0.05874, 0.9273, 0.05874, 0.9273, 0.9422, 0.9224, 0.9422, 0.9224, 0.9422, 0.9224, 0.9422, 0.9224, 0.05874, 0.9273, 0.05874, 0.9273, 0.05874, 0.9273, 0.05874, 0.9273, 0.9422, 0.9224, 0.9422, 0.9224, 0.9422, 0.9224, 0.9422, 0.9224, 0.9422, 0.9224, 0.9422, 0.9224, 0.9422, 0.9224, 0.9422, 0.9224, 0.05874, 0.9273, 0.05874, 0.9273, 0.05874, 0.9273, 0.05874, 0.9273, 0.9422, 0.9224, 0.9422, 0.9224, 0.9422, 0.9224, 0.9422, 0.9224, 0.05874, 0.9273, 0.05874, 0.9273, 0.05874, 0.9273, 0.05874, 0.9273, 0.06613, 0.9371, 0.06613, 0.9371, 0.06613, 0.9371, 0.06613, 0.9371, 0.06613, 0.9371, 0.06613, 0.9371, 0.06613, 0.9371, 0.06613, 0.9371, 0.06613, 0.9371, 0.06613, 0.9371, 0.06613, 0.9371, 0.06613, 0.9371, 0.06613, 0.9371, 0.06613, 0.9371, 0.06613, 0.9371, 0.06613, 0.9371])
me_cube_001.materials.append(mat_material_001)
me_cube_001.update()
me_cube_001.normals_split_custom_set([tuple(v) for v in zip(*[iter([0.0, 2.286e-07, -1.0, 0.0, 2.286e-07, -1.0, 0.0, 2.286e-07, -1.0, 0.0, 2.286e-07, -1.0, 0.5147, -0.8569, 0.02986, 0.5147, -0.8569, 0.02986, 0.5147, -0.8569, 0.02986, 0.5147, -0.8569, 0.02986, 0.1524, 0.9879, 0.02878, 0.1524, 0.9879, 0.02878, 0.1524, 0.9879, 0.02878, 0.1524, 0.9879, 0.02878, 0.07885, 0.5327, 0.8426, 0.07885, 0.5327, 0.8426, 0.07885, 0.5327, 0.8426, 0.07885, 0.5327, 0.8426, 0.1782, -0.9825, 0.05459, 0.1782, -0.9825, 0.05459, 0.1782, -0.9825, 0.05459, 0.1782, -0.9825, 0.05459, 0.1948, -0.9799, -0.0435, 0.1948, -0.9799, -0.0435, 0.1948, -0.9799, -0.0435, 0.1948, -0.9799, -0.0435, 0.2045, -0.9786, -0.02125, 0.2045, -0.9786, -0.02125, 0.2045, -0.9786, -0.02125, 0.2045, -0.9786, -0.02125, 0.2153, 0.9762, -0.0261, 0.2153, 0.9762, -0.0261, 0.2153, 0.9762, -0.0261, 0.2153, 0.9762, -0.0261, 0.1834, 0.983, 0.006719, 0.1834, 0.983, 0.006719, 0.1834, 0.983, 0.006719, 0.1834, 0.983, 0.006719, 0.9994, 0.0, 0.03489, 0.9992, 0.0, 0.03985, 0.9992, 0.0, 0.03984, 0.9994, 0.0, 0.03489, 0.9992, 0.0, 0.03985, 0.999, 0.0, 0.04486, 0.999, 0.0, 0.04486, 0.9992, 0.0, 0.03984, -0.8536, 8.841e-08, -0.521, -0.8536, 8.841e-08, -0.521, -0.8536, 8.841e-08, -0.521, -0.8536, 8.841e-08, -0.521, 0.1348, 0.8028, -0.5809, 0.1348, 0.8028, -0.5809, 0.1348, 0.8028, -0.5809, 0.1348, 0.8028, -0.5809, 0.09287, -0.9117, -0.4002, 0.09287, -0.9117, -0.4002, 0.09287, -0.9117, -0.4002, 0.09287, -0.9117, -0.4002, 1.0, 0.0, 0.002226, 1.0, 0.0, 0.002226, 1.0, 0.0, 0.001113, 1.0, 0.0, 0.001113, 0.08005, -0.8904, -0.4481, 0.08005, -0.8904, -0.4481, 0.08005, -0.8904, -0.4481, 0.08005, -0.8904, -0.4481, 0.9856, 0.0, -0.1692, 0.9856, 0.0, -0.1692, 0.9856, 0.0, -0.1692, 0.9856, 0.0, -0.1692, 0.08005, 0.8904, -0.4481, 0.08005, 0.8904, -0.4481, 0.08005, 0.8904, -0.4481, 0.08005, 0.8904, -0.4481, -1.0, 0.0, -0.001114, -1.0, 0.0, -0.001114, -1.0, 0.0, -1.225e-07, -1.0, 0.0, -1.225e-07, 0.0, -1.0, 2.824e-08, 0.0, -1.0, 2.824e-08, 0.0, -1.0, 6.35e-08, 0.0, -1.0, 6.355e-08, -1.0, 0.0, -0.002229, -1.0, 0.0, -0.002229, -1.0, 0.0, -0.001114, -1.0, 0.0, -0.001114, 0.0, 1.0, 2.824e-08, 0.0, 1.0, 2.824e-08, 0.0, 1.0, 1.411e-08, 0.0, 1.0, 1.413e-08, 0.0, 1.0, -5.389e-08, 0.0, 1.0, -5.389e-08, 0.0, 1.0, -1.078e-07, 0.0, 1.0, -1.078e-07, 0.0, 1.0, 1.413e-08, 0.0, 1.0, 1.411e-08, 0.0, 1.0, -5.389e-08, 0.0, 1.0, -5.389e-08, 1.0, 0.0, 0.001113, 1.0, 0.0, 0.001113, 1.0, 0.0, 0.0, 1.0, 0.0, 0.0, 0.0, -1.0, 6.355e-08, 0.0, -1.0, 6.35e-08, 0.0, -1.0, -5.838e-08, 0.0, -1.0, -5.838e-08, 0.9957, -1.7e-09, -0.09293, 0.9957, -1.7e-09, -0.09293, 0.9957, -1.7e-09, -0.09293, 0.9957, -1.7e-09, -0.09293, 1.0, 0.0, 0.0, 1.0, 0.0, 0.0, 1.0, 0.0, 0.0, 1.0, 0.0, 0.0, 0.0, -1.0, -5.838e-08, 0.0, -1.0, -5.838e-08, 0.0, -1.0, -2.156e-07, 0.0, -1.0, -2.156e-07, -1.0, 0.0, -1.225e-07, -1.0, 0.0, -1.225e-07, -1.0, 0.0, -1.278e-07, -1.0, 0.0, -1.278e-07, -1.0, 6.171e-09, 0.0, -1.0, 1.16e-08, 0.0, -1.0, 1.16e-08, 0.0, -1.0, 5.8e-09, 0.0, 0.0, -0.9948, -0.1023, 0.0, -0.9948, -0.1023, 0.0, -0.9948, -0.1023, 0.0, -0.9948, -0.1023, -0.9957, -1.437e-08, -0.09293, -0.9957, -1.437e-08, -0.09293, -0.9957, -1.437e-08, -0.09293, -0.9957, -1.437e-08, -0.09293, 0.0, 0.9948, -0.1023, 0.0, 0.9948, -0.1023, 0.0, 0.9948, -0.1023, 0.0, 0.9948, -0.1023, 0.0, 1.14e-08, -1.0, 0.0, 1.14e-08, -1.0, 0.0, 5.701e-09, -1.0, 0.0, 5.701e-09, -1.0, 0.0, 1.0, 0.0, 0.0, 1.0, 0.0, 0.0, 1.0, 0.0, 0.0, 1.0, 0.0, 1.0, -2.809e-08, 0.0, 1.0, -1.495e-08, 0.0, 1.0, -1.405e-08, 0.0, 1.0, -2.809e-08, 0.0, 1.0, -1.405e-08, 0.0, 1.0, -1.495e-08, 0.0, 1.0, 5.508e-08, 0.0, 1.0, 6.673e-08, 0.0, 0.0, 0.0, -1.0, 0.0, 0.0, -1.0, 0.0, 0.0, -1.0, 0.0, 0.0, -1.0, -1.0, 6.171e-09, 0.0, -1.0, 5.8e-09, 0.0, -1.0, 0.0, 0.0, -1.0, 0.0, 0.0, 0.0, 5.701e-09, -1.0, 0.0, 5.701e-09, -1.0, 0.0, 0.0, -1.0, 0.0, 0.0, -1.0, 0.0, -0.1881, 0.9822, 0.0, -0.1881, 0.9822, 0.0, -0.1881, 0.9822, 0.0, -0.1881, 0.9822, 0.0, -1.0, 0.0, 0.0, -1.0, 0.0, 0.0, -1.0, 0.0, 0.0, -1.0, 0.0, -1.0, 0.0, 0.0, -1.0, 0.0, 0.0, -1.0, 0.0, 0.0, -1.0, 0.0, 0.0, 0.0, -0.328, 0.9447, 0.0, -0.328, 0.9447, 0.0, -0.328, 0.9447, 0.0, -0.328, 0.9447, 1.0, 6.673e-08, 0.0, 1.0, 5.508e-08, 0.0, 1.0, 1.335e-07, 0.0, 1.0, 1.335e-07, 0.0, 0.0, 0.9997, 0.02639, 0.0, 0.9997, 0.02639, 0.0, 0.9997, 0.02639, 0.0, 0.9997, 0.02639, -0.9997, 0.0, 0.02395, -0.9997, 0.0, 0.02395, -0.9997, 0.0, 0.02395, -0.9997, 0.0, 0.02395, 0.0, -0.9997, 0.02639, 0.0, -0.9997, 0.02639, 0.0, -0.9997, 0.02639, 0.0, -0.9997, 0.02639, 0.9997, 0.0, 0.02395, 0.9997, 0.0, 0.02395, 0.9997, 0.0, 0.02395, 0.9997, 0.0, 0.02395, 0.05796, -1.429e-08, -0.9983, 0.05796, -1.429e-08, -0.9983, 0.05796, -5.472e-07, -0.9983, 0.05796, -5.472e-07, -0.9983, 0.7208, 2.16e-07, -0.6932, 0.7208, 2.16e-07, -0.6932, 0.7208, 2.16e-07, -0.6932, 0.7208, 2.16e-07, -0.6932, 0.5214, 0.8527, 0.03315, 0.5214, 0.8527, 0.03315, 0.5214, 0.8527, 0.03315, 0.5214, 0.8527, 0.03315, 0.349, -0.02627, 0.9368, 0.349, -0.02627, 0.9368, 0.349, -0.02627, 0.9368, 0.349, -0.02627, 0.9368, -8.786e-08, 1.0, 0.0, -8.786e-08, 1.0, 0.0, -4.393e-08, 1.0, 0.0, -4.393e-08, 1.0, 0.0, 0.04577, 0.999, 0.0, 0.04577, 0.999, 0.0, 0.04577, 0.999, 0.0, 0.04577, 0.999, 0.0, 0.04577, -0.999, 0.0, 0.04577, -0.999, 0.0, 0.04577, -0.999, 0.0, 0.04577, -0.999, 0.0, 0.05796, 2.538e-07, 0.9983, 0.05796, 2.538e-07, 0.9983, 0.05796, 5.229e-07, 0.9983, 0.05796, 5.229e-07, 0.9983, 4.393e-08, -1.0, 0.0, 4.393e-08, -1.0, 0.0, 0.0, -1.0, 0.0, 0.0, -1.0, 0.0, 8.786e-08, -1.0, 0.0, 8.786e-08, -1.0, 0.0, 4.393e-08, -1.0, 0.0, 4.393e-08, -1.0, 0.0, -3.42e-06, 5.801e-07, 1.0, -3.42e-06, 5.801e-07, 1.0, -3.576e-06, 2.9e-07, 1.0, -3.576e-06, 2.9e-07, 1.0, 3.42e-06, -5.801e-07, -1.0, 3.42e-06, -5.801e-07, -1.0, 3.576e-06, -2.9e-07, -1.0, 3.576e-06, -2.9e-07, -1.0, 0.05522, 0.0, -0.9985, 0.05522, 0.0, -0.9985, 0.05522, 0.0, -0.9985, 0.05522, 0.0, -0.9985, -3.576e-06, 2.9e-07, 1.0, -3.576e-06, 2.9e-07, 1.0, -3.731e-06, 0.0, 1.0, -3.731e-06, 0.0, 1.0, 3.576e-06, -2.9e-07, -1.0, 3.576e-06, -2.9e-07, -1.0, 3.731e-06, 0.0, -1.0, 3.731e-06, 0.0, -1.0, -4.393e-08, 1.0, 0.0, -4.393e-08, 1.0, 0.0, 0.0, 1.0, 0.0, 0.0, 1.0, 0.0, -0.255, -0.9669, 0.0, -0.255, -0.9669, 0.0, -0.255, -0.9669, 0.0, -0.255, -0.9669, 0.0, 0.04361, 0.999, 0.0, 0.04361, 0.999, 0.0, 0.04361, 0.999, 0.0, 0.04361, 0.999, 0.0, 0.04361, -0.999, 0.0, 0.04361, -0.999, 0.0, 0.04361, -0.999, 0.0, 0.04361, -0.999, 0.0, 0.05523, 0.0, 0.9985, 0.05523, 0.0, 0.9985, 0.05523, 0.0, 0.9985, 0.05523, 0.0, 0.9985, 0.0, -1.0, 0.0, 0.0, -1.0, 0.0, 0.0, -1.0, 0.0, 0.0, -1.0, 0.0, -0.3169, 0.0, 0.9485, -0.3169, 0.0, 0.9485, -0.3169, 0.0, 0.9485, -0.3169, 0.0, 0.9485, -0.3169, 0.0, -0.9485, -0.3169, 0.0, -0.9485, -0.3169, 0.0, -0.9485, -0.3169, 0.0, -0.9485, -0.255, 0.9669, 0.0, -0.255, 0.9669, 0.0, -0.255, 0.9669, 0.0, -0.255, 0.9669, 0.0, 1.0, 0.0, 0.0, 1.0, 0.0, 0.0, 1.0, 0.0, 0.0, 1.0, 0.0, 0.0, 0.0, 0.0, 1.0, 0.0, 0.0, 1.0, 0.0, 0.0, 1.0, 0.0, 0.0, 1.0, 0.0, 0.0, -1.0, 0.0, 0.0, -1.0, 0.0, 0.0, -1.0, 0.0, 0.0, -1.0, 0.0, 1.0, 0.0, 0.0, 1.0, 0.0, 0.0, 1.0, 0.0, 0.0, 1.0, 0.0, 0.03473, -0.9793, 0.1992, 0.03473, -0.9793, 0.1992, 0.03473, -0.9793, 0.1992, 0.03473, -0.9793, 0.1992, 0.3318, -0.02988, 0.9429, 0.3318, -0.02988, 0.9429, 0.3318, -0.02988, 0.9429, 0.3318, -0.02988, 0.9429, 0.0846, -0.6003, 0.7953, 0.0846, -0.6003, 0.7953, 0.0846, -0.6003, 0.7953, 0.0846, -0.6003, 0.7953, 0.0, 0.4942, -0.8693, 0.0, 0.4942, -0.8693, 0.0, 0.4942, -0.8693, 0.0, 0.4942, -0.8693, 0.8861, -0.003744, 0.4634, 0.8861, -0.003744, 0.4634, 0.8861, -0.003744, 0.4634, 0.8861, -0.003744, 0.4634, 0.03516, 0.9781, 0.2054, 0.03516, 0.9781, 0.2054, 0.03516, 0.9781, 0.2054, 0.03516, 0.9781, 0.2054, 0.04252, 0.971, 0.2353, 0.04252, 0.971, 0.2353, 0.04252, 0.971, 0.2353, 0.04252, 0.971, 0.2353, 0.0, -0.4942, -0.8693, 0.0, -0.4942, -0.8693, 0.0, -0.4942, -0.8693, 0.0, -0.4942, -0.8693, 0.3654, 0.0, -0.9308, 0.3654, 0.0, -0.9308, 0.3654, 0.0, -0.9308, 0.3654, 0.0, -0.9308, 0.0, 0.0, 1.0, 0.0, 0.0, 1.0, 0.0, 0.0, 1.0, 0.0, 0.0, 1.0, 0.08371, -0.9529, 0.2915, 0.08371, -0.9529, 0.2915, 0.08371, -0.9529, 0.2915, 0.08371, -0.9529, 0.2915, 0.9441, 0.0, 0.3297, 0.9441, 0.0, 0.3297, 0.9441, 0.0, 0.3297, 0.9441, 0.0, 0.3297, 0.9441, 1.287e-07, -0.3297, 0.9441, 1.287e-07, -0.3297, 0.9441, 1.287e-07, -0.3297, 0.9441, 1.287e-07, -0.3297, 1.0, 0.0, 0.0, 1.0, 0.0, 0.0, 1.0, 0.0, 0.0, 1.0, 0.0, 0.0, 0.08371, -0.9529, -0.2915, 0.08371, -0.9529, -0.2915, 0.08371, -0.9529, -0.2915, 0.08371, -0.9529, -0.2915, 0.1526, -0.9883, 0.0, 0.1526, -0.9883, 0.0, 0.1526, -0.9883, 0.0, 0.1526, -0.9883, 0.0, 0.04252, 0.971, -0.2353, 0.04252, 0.971, -0.2353, 0.04252, 0.971, -0.2353, 0.04252, 0.971, -0.2353, 0.07676, 0.997, 0.0, 0.07676, 0.997, 0.0, 0.07676, 0.997, 0.0, 0.07676, 0.997, 0.0, 0.9833, 0.0, -0.1821, 0.9833, 0.0, -0.1821, 0.9833, 0.0, -0.1821, 0.9833, 0.0, -0.1821, 0.1961, 0.9788, -0.05908, 0.1924, 0.9797, -0.05714, 0.1924, 0.9797, -0.05714, 0.1994, 0.978, -0.06081, 0.1556, -0.9846, -0.07972, 0.1556, -0.9846, -0.07972, 0.1556, -0.9846, -0.07972, 0.1556, -0.9846, -0.07972, 0.136, -0.9838, -0.1167, 0.136, -0.9838, -0.1167, 0.136, -0.9838, -0.1167, 0.136, -0.9838, -0.1167, 0.1999, 0.9779, -0.06105, 0.1961, 0.9788, -0.05908, 0.1994, 0.978, -0.06081, 0.1999, 0.9779, -0.06105, 0.977, 0.0, -0.2131, 0.977, 0.0, -0.2131, 0.977, 0.0, -0.2131, 0.977, 0.0, -0.2131, -1.0, -6.956e-07, 0.0, -1.0, -6.956e-07, 0.0, -1.0, -6.956e-07, 0.0, -1.0, -6.956e-07, 0.0, 1.0, 0.0, 0.0, 1.0, 0.0, 0.0, 1.0, 0.0, 0.0, 1.0, 0.0, 0.0, 0.0, 8.735e-06, -1.0, 0.0, 8.735e-06, -1.0, 0.0, 8.735e-06, -1.0, 0.0, 8.735e-06, -1.0, 0.0, 1.0, 0.0, 0.0, 1.0, 0.0, 0.0, 1.0, 0.0, 0.0, 1.0, 0.0, 0.0, 0.0, 1.0, 0.0, 0.0, 1.0, 0.0, 0.0, 1.0, 0.0, 0.0, 1.0, 0.0, -1.0, 0.0, 0.0, -1.0, 0.0, 0.0, -1.0, 0.0, 0.0, -1.0, 0.0, -0.1526, 0.9883, 0.0, -0.1526, 0.9883, 0.0, -0.1526, 0.9883, 0.0, -0.1526, 0.9883, 0.0, -0.1526, 0.9883, 0.0, -0.1526, 0.9883, 0.0, -0.1526, 0.9883, 0.0, -0.1526, 0.9883, 0.0, 0.1526, -0.9883, 0.0, 0.1526, -0.9883, 0.0, 0.1526, -0.9883, 0.0, 0.1526, -0.9883, 0.0, 0.1526, -0.9883, 0.0, 0.1526, -0.9883, 0.0, 0.1526, -0.9883, 0.0, 0.1526, -0.9883, 0.0, 0.0, 0.0, 1.0, 0.0, 0.0, 1.0, 0.0, 0.0, 1.0, 0.0, 0.0, 1.0, 0.0, 0.0, 1.0, 0.0, 0.0, 1.0, 0.0, 0.0, 1.0, 0.0, 0.0, 1.0, -0.9883, -0.1526, 0.0, -0.9883, -0.1526, 0.0, -0.9883, -0.1526, 0.0, -0.9883, -0.1526, 0.0, 0.0, 0.0, -1.0, 0.0, 0.0, -1.0, 0.0, 0.0, -1.0, 0.0, 0.0, -1.0, 0.0, 0.0, -1.0, 0.0, 0.0, -1.0, 0.0, 0.0, -1.0, 0.0, 0.0, -1.0, 0.9883, 0.1526, 0.0, 0.9883, 0.1526, 0.0, 0.9883, 0.1526, 0.0, 0.9883, 0.1526, 0.0, 0.05796, 0.0, 0.9983, 0.05796, 0.0, 0.9983, 0.05796, 2.538e-07, 0.9983, 0.05796, 2.538e-07, 0.9983, 0.04577, -0.999, 0.0, 0.04577, -0.999, 0.0, 0.04577, -0.999, 0.0, 0.04577, -0.999, 0.0, 0.04577, 0.999, 0.0, 0.04577, 0.999, 0.0, 0.04577, 0.999, 0.0, 0.04577, 0.999, 0.0, 0.05796, 4.885e-07, -0.9983, 0.05796, 4.885e-07, -0.9983, 0.05796, -1.429e-08, -0.9983, 0.05796, -1.429e-08, -0.9983, 0.0, 2.286e-07, -1.0, 0.0, 2.286e-07, -1.0, 0.0, 2.286e-07, -1.0, 0.0, 2.286e-07, -1.0, -0.5147, -0.8569, 0.02986, -0.5147, -0.8569, 0.02986, -0.5147, -0.8569, 0.02986, -0.5147, -0.8569, 0.02986, -0.1524, 0.9879, 0.02878, -0.1524, 0.9879, 0.02878, -0.1524, 0.9879, 0.02878, -0.1524, 0.9879, 0.02878, -0.07885, 0.5327, 0.8426, -0.07885, 0.5327, 0.8426, -0.07885, 0.5327, 0.8426, -0.07885, 0.5327, 0.8426, -0.1782, -0.9825, 0.05459, -0.1782, -0.9825, 0.05459, -0.1782, -0.9825, 0.05459, -0.1782, -0.9825, 0.05459, -0.1948, -0.9799, -0.0435, -0.1948, -0.9799, -0.0435, -0.1948, -0.9799, -0.0435, -0.1948, -0.9799, -0.0435, -0.2045, -0.9786, -0.02125, -0.2045, -0.9786, -0.02125, -0.2045, -0.9786, -0.02125, -0.2045, -0.9786, -0.02125, -0.2153, 0.9762, -0.0261, -0.2153, 0.9762, -0.0261, -0.2153, 0.9762, -0.0261, -0.2153, 0.9762, -0.0261, -0.1834, 0.983, 0.006719, -0.1834, 0.983, 0.006719, -0.1834, 0.983, 0.006719, -0.1834, 0.983, 0.006719, -0.9994, 0.0, 0.03489, -0.9994, 0.0, 0.03489, -0.9992, 0.0, 0.03984, -0.9992, 0.0, 0.03985, -0.9992, 0.0, 0.03985, -0.9992, 0.0, 0.03984, -0.999, 0.0, 0.04486, -0.999, 0.0, 0.04486, 0.8536, 8.842e-08, -0.521, 0.8536, 8.842e-08, -0.521, 0.8536, 8.842e-08, -0.521, 0.8536, 8.842e-08, -0.521, -0.1348, 0.8028, -0.5809, -0.1348, 0.8028, -0.5809, -0.1348, 0.8028, -0.5809, -0.1348, 0.8028, -0.5809, -0.09287, -0.9117, -0.4002, -0.09287, -0.9117, -0.4002, -0.09287, -0.9117, -0.4002, -0.09287, -0.9117, -0.4002, -1.0, 0.0, 0.002226, -1.0, 0.0, 0.001113, -1.0, 0.0, 0.001113, -1.0, 0.0, 0.002226, -0.08005, -0.8904, -0.4481, -0.08005, -0.8904, -0.4481, -0.08005, -0.8904, -0.4481, -0.08005, -0.8904, -0.4481, -0.9856, 0.0, -0.1692, -0.9856, 0.0, -0.1692, -0.9856, 0.0, -0.1692, -0.9856, 0.0, -0.1692, -0.08005, 0.8904, -0.4481, -0.08005, 0.8904, -0.4481, -0.08005, 0.8904, -0.4481, -0.08005, 0.8904, -0.4481, 1.0, 0.0, -0.001114, 1.0, 0.0, -1.225e-07, 1.0, 0.0, -1.225e-07, 1.0, 0.0, -0.001114, 0.0, -1.0, 2.482e-08, 0.0, -1.0, 4.471e-08, 0.0, -1.0, 4.468e-08, 0.0, -1.0, 2.482e-08, 1.0, 0.0, -0.002229, 1.0, 0.0, -0.001114, 1.0, 0.0, -0.001114, 1.0, 0.0, -0.002229, 0.0, 1.0, 3.685e-08, 0.0, 1.0, 1.844e-08, 0.0, 1.0, 1.841e-08, 0.0, 1.0, 3.685e-08, 0.0, 1.0, -5.389e-08, 0.0, 1.0, -1.078e-07, 0.0, 1.0, -1.078e-07, 0.0, 1.0, -5.389e-08, 0.0, 1.0, 1.844e-08, 0.0, 1.0, -5.389e-08, 0.0, 1.0, -5.389e-08, 0.0, 1.0, 1.841e-08, -1.0, 0.0, 0.001113, -1.0, 0.0, 0.0, -1.0, 0.0, 0.0, -1.0, 0.0, 0.001113, 0.0, -1.0, 4.471e-08, 0.0, -1.0, -9.418e-08, 0.0, -1.0, -9.418e-08, 0.0, -1.0, 4.468e-08, -0.9957, 0.0, -0.09293, -0.9957, 0.0, -0.09293, -0.9957, 0.0, -0.09293, -0.9957, 0.0, -0.09293, -1.0, 0.0, 0.0, -1.0, 0.0, 0.0, -1.0, 0.0, 0.0, -1.0, 0.0, 0.0, 0.0, -1.0, -9.418e-08, 0.0, -1.0, -2.529e-07, 0.0, -1.0, -2.529e-07, 0.0, -1.0, -9.418e-08, 1.0, 0.0, -1.225e-07, 1.0, 0.0, -1.278e-07, 1.0, 0.0, -1.278e-07, 1.0, 0.0, -1.225e-07, 1.0, 0.0, 0.0, 1.0, 0.0, 0.0, 1.0, 0.0, 0.0, 1.0, 0.0, 0.0, 0.0, -0.9948, -0.1023, 0.0, -0.9948, -0.1023, 0.0, -0.9948, -0.1023, 0.0, -0.9948, -0.1023, 0.9957, 0.0, -0.09293, 0.9957, 0.0, -0.09293, 0.9957, 0.0, -0.09293, 0.9957, 0.0, -0.09293, 0.0, 0.9948, -0.1023, 0.0, 0.9948, -0.1023, 0.0, 0.9948, -0.1023, 0.0, 0.9948, -0.1023, 0.0, 1.14e-08, -1.0, 0.0, 5.701e-09, -1.0, 0.0, 5.701e-09, -1.0, 0.0, 1.14e-08, -1.0, 0.0, 1.0, 0.0, 0.0, 1.0, 0.0, 0.0, 1.0, 0.0, 0.0, 1.0, 0.0, -1.0, 0.0, 0.0, -1.0, 0.0, 0.0, -1.0, 2.573e-08, 0.0, -1.0, 2.408e-08, 0.0, -1.0, 2.573e-08, 0.0, -1.0, 9.246e-08, 0.0, -1.0, 8.53e-08, 0.0, -1.0, 2.408e-08, 0.0, 0.0, 0.0, -1.0, 0.0, 0.0, -1.0, 0.0, 0.0, -1.0, 0.0, 0.0, -1.0, 1.0, 0.0, 0.0, 1.0, 0.0, 0.0, 1.0, 0.0, 0.0, 1.0, 0.0, 0.0, 0.0, 5.701e-09, -1.0, 0.0, 0.0, -1.0, 0.0, 0.0, -1.0, 0.0, 5.701e-09, -1.0, 0.0, -0.1881, 0.9822, 0.0, -0.1881, 0.9822, 0.0, -0.1881, 0.9822, 0.0, -0.1881, 0.9822, 0.0, -1.0, 0.0, 0.0, -1.0, 0.0, 0.0, -1.0, 0.0, 0.0, -1.0, 0.0, 1.0, 0.0, 0.0, 1.0, 0.0, 0.0, 1.0, 0.0, 0.0, 1.0, 0.0, 0.0, 0.0, -0.328, 0.9447, 0.0, -0.328, 0.9447, 0.0, -0.328, 0.9447, 0.0, -0.328, 0.9447, -1.0, 9.246e-08, 0.0, -1.0, 1.335e-07, 0.0, -1.0, 1.335e-07, 0.0, -1.0, 8.53e-08, 0.0, 0.0, 0.9997, 0.02639, 0.0, 0.9997, 0.02639, 0.0, 0.9997, 0.02639, 0.0, 0.9997, 0.02639, 0.9997, 0.0, 0.02395, 0.9997, 0.0, 0.02395, 0.9997, 0.0, 0.02395, 0.9997, 0.0, 0.02395, 0.0, -0.9997, 0.02639, 0.0, -0.9997, 0.02639, 0.0, -0.9997, 0.02639, 0.0, -0.9997, 0.02639, -0.9997, 0.0, 0.02395, -0.9997, 0.0, 0.02395, -0.9997, 0.0, 0.02395, -0.9997, 0.0, 0.02395, -0.05796, -1.976e-08, -0.9983, -0.05796, -5.585e-07, -0.9983, -0.05796, -5.585e-07, -0.9983, -0.05796, -1.976e-08, -0.9983, -0.7208, 2.037e-07, -0.6932, -0.7208, 2.037e-07, -0.6932, -0.7208, 2.037e-07, -0.6932, -0.7208, 2.037e-07, -0.6932, -0.5214, 0.8527, 0.03315, -0.5214, 0.8527, 0.03315, -0.5214, 0.8527, 0.03315, -0.5214, 0.8527, 0.03315, -0.349, -0.02627, 0.9368, -0.349, -0.02627, 0.9368, -0.349, -0.02627, 0.9368, -0.349, -0.02627, 0.9368, 8.786e-08, 1.0, 0.0, 4.393e-08, 1.0, 0.0, 4.393e-08, 1.0, 0.0, 8.786e-08, 1.0, 0.0, -0.04577, 0.999, 0.0, -0.04577, 0.999, 0.0, -0.04577, 0.999, 0.0, -0.04577, 0.999, 0.0, -0.04577, -0.999, 0.0, -0.04577, -0.999, 0.0, -0.04577, -0.999, 0.0, -0.04577, -0.999, 0.0, -0.05796, 2.593e-07, 0.9983, -0.05796, 5.342e-07, 0.9983, -0.05796, 5.342e-07, 0.9983, -0.05796, 2.593e-07, 0.9983, -4.393e-08, -1.0, 0.0, 0.0, -1.0, 0.0, 0.0, -1.0, 0.0, -4.393e-08, -1.0, 0.0, -8.786e-08, -1.0, 0.0, -4.393e-08, -1.0, 0.0, -4.393e-08, -1.0, 0.0, -8.786e-08, -1.0, 0.0, 4.923e-06, 5.801e-07, 1.0, 4.327e-06, 2.9e-07, 1.0, 4.327e-06, 2.9e-07, 1.0, 4.923e-06, 5.801e-07, 1.0, -2.03e-06, -5.801e-07, -1.0, -2.88e-06, -2.9e-07, -1.0, -2.88e-06, -2.9e-07, -1.0, -2.03e-06, -5.801e-07, -1.0, -0.05522, 0.0, -0.9985, -0.05522, 0.0, -0.9985, -0.05522, 0.0, -0.9985, -0.05522, 0.0, -0.9985, 4.327e-06, 2.9e-07, 1.0, 3.731e-06, 0.0, 1.0, 3.731e-06, 0.0, 1.0, 4.327e-06, 2.9e-07, 1.0, -2.88e-06, -2.9e-07, -1.0, -3.731e-06, 0.0, -1.0, -3.731e-06, 0.0, -1.0, -2.88e-06, -2.9e-07, -1.0, 4.393e-08, 1.0, 0.0, 0.0, 1.0, 0.0, 0.0, 1.0, 0.0, 4.393e-08, 1.0, 0.0, 0.255, -0.9669, 0.0, 0.255, -0.9669, 0.0, 0.255, -0.9669, 0.0, 0.255, -0.9669, 0.0, -0.04361, 0.999, 0.0, -0.04361, 0.999, 0.0, -0.04361, 0.999, 0.0, -0.04361, 0.999, 0.0, -0.04361, -0.999, 0.0, -0.04361, -0.999, 0.0, -0.04361, -0.999, 0.0, -0.04361, -0.999, 0.0, -0.05523, 0.0, 0.9985, -0.05523, 0.0, 0.9985, -0.05523, 0.0, 0.9985, -0.05523, 0.0, 0.9985, 0.0, -1.0, 0.0, 0.0, -1.0, 0.0, 0.0, -1.0, 0.0, 0.0, -1.0, 0.0, 0.3169, 0.0, 0.9485, 0.3169, 0.0, 0.9485, 0.3169, 0.0, 0.9485, 0.3169, 0.0, 0.9485, 0.3169, 0.0, -0.9485, 0.3169, 0.0, -0.9485, 0.3169, 0.0, -0.9485, 0.3169, 0.0, -0.9485, 0.255, 0.9669, 0.0, 0.255, 0.9669, 0.0, 0.255, 0.9669, 0.0, 0.255, 0.9669, 0.0, -1.0, 0.0, 0.0, -1.0, 0.0, 0.0, -1.0, 0.0, 0.0, -1.0, 0.0, 0.0, 0.0, 0.0, 1.0, 0.0, 0.0, 1.0, 0.0, 0.0, 1.0, 0.0, 0.0, 1.0, 0.0, 0.0, -1.0, 0.0, 0.0, -1.0, 0.0, 0.0, -1.0, 0.0, 0.0, -1.0, 0.0, 1.0, 0.0, 0.0, 1.0, 0.0, 0.0, 1.0, 0.0, 0.0, 1.0, 0.0, -0.03473, -0.9793, 0.1992, -0.03473, -0.9793, 0.1992, -0.03473, -0.9793, 0.1992, -0.03473, -0.9793, 0.1992, -0.3318, -0.02988, 0.9429, -0.3318, -0.02988, 0.9429, -0.3318, -0.02988, 0.9429, -0.3318, -0.02988, 0.9429, -0.0846, -0.6003, 0.7953, -0.0846, -0.6003, 0.7953, -0.0846, -0.6003, 0.7953, -0.0846, -0.6003, 0.7953, 0.0, 0.4942, -0.8693, 0.0, 0.4942, -0.8693, 0.0, 0.4942, -0.8693, 0.0, 0.4942, -0.8693, -0.8861, -0.003744, 0.4634, -0.8861, -0.003744, 0.4634, -0.8861, -0.003744, 0.4634, -0.8861, -0.003744, 0.4634, -0.03516, 0.9781, 0.2054, -0.03516, 0.9781, 0.2054, -0.03516, 0.9781, 0.2054, -0.03516, 0.9781, 0.2054, -0.04252, 0.971, 0.2353, -0.04252, 0.971, 0.2353, -0.04252, 0.971, 0.2353, -0.04252, 0.971, 0.2353, 0.0, -0.4942, -0.8693, 0.0, -0.4942, -0.8693, 0.0, -0.4942, -0.8693, 0.0, -0.4942, -0.8693, -0.3654, 0.0, -0.9308, -0.3654, 0.0, -0.9308, -0.3654, 0.0, -0.9308, -0.3654, 0.0, -0.9308, 0.0, 0.0, 1.0, 0.0, 0.0, 1.0, 0.0, 0.0, 1.0, 0.0, 0.0, 1.0, -0.08371, -0.9529, 0.2915, -0.08371, -0.9529, 0.2915, -0.08371, -0.9529, 0.2915, -0.08371, -0.9529, 0.2915, -0.9441, 0.0, 0.3297, -0.9441, 0.0, 0.3297, -0.9441, 0.0, 0.3297, -0.9441, 0.0, 0.3297, -0.9441, 1.531e-07, -0.3297, -0.9441, 1.531e-07, -0.3297, -0.9441, 1.531e-07, -0.3297, -0.9441, 1.531e-07, -0.3297, -1.0, 0.0, 0.0, -1.0, 0.0, 0.0, -1.0, 0.0, 0.0, -1.0, 0.0, 0.0, -0.08371, -0.9529, -0.2915, -0.08371, -0.9529, -0.2915, -0.08371, -0.9529, -0.2915, -0.08371, -0.9529, -0.2915, -0.1526, -0.9883, 0.0, -0.1526, -0.9883, 0.0, -0.1526, -0.9883, 0.0, -0.1526, -0.9883, 0.0, -0.04252, 0.971, -0.2353, -0.04252, 0.971, -0.2353, -0.04252, 0.971, -0.2353, -0.04252, 0.971, -0.2353, -0.07676, 0.997, 0.0, -0.07676, 0.997, 0.0, -0.07676, 0.997, 0.0, -0.07676, 0.997, 0.0, -0.9833, 0.0, -0.1821, -0.9833, 0.0, -0.1821, -0.9833, 0.0, -0.1821, -0.9833, 0.0, -0.1821, -0.1961, 0.9788, -0.05908, -0.1994, 0.978, -0.06081, -0.1924, 0.9797, -0.05714, -0.1924, 0.9797, -0.05714, -0.1556, -0.9846, -0.07972, -0.1556, -0.9846, -0.07972, -0.1556, -0.9846, -0.07972, -0.1556, -0.9846, -0.07972, -0.136, -0.9838, -0.1167, -0.136, -0.9838, -0.1167, -0.136, -0.9838, -0.1167, -0.136, -0.9838, -0.1167, -0.1999, 0.9779, -0.06105, -0.1999, 0.9779, -0.06105, -0.1994, 0.978, -0.06081, -0.1961, 0.9788, -0.05908, -0.977, 0.0, -0.2131, -0.977, 0.0, -0.2131, -0.977, 0.0, -0.2131, -0.977, 0.0, -0.2131, 1.0, -6.956e-07, 0.0, 1.0, -6.956e-07, 0.0, 1.0, -6.956e-07, 0.0, 1.0, -6.956e-07, 0.0, -1.0, 0.0, 0.0, -1.0, 0.0, 0.0, -1.0, 0.0, 0.0, -1.0, 0.0, 0.0, 0.0, 8.735e-06, -1.0, 0.0, 8.735e-06, -1.0, 0.0, 8.735e-06, -1.0, 0.0, 8.735e-06, -1.0, 0.0, 1.0, 0.0, 0.0, 1.0, 0.0, 0.0, 1.0, 0.0, 0.0, 1.0, 0.0, 0.0, 0.0, 1.0, 0.0, 0.0, 1.0, 0.0, 0.0, 1.0, 0.0, 0.0, 1.0, 0.0, -1.0, 0.0, 0.0, -1.0, 0.0, 0.0, -1.0, 0.0, 0.0, -1.0, 0.0, 0.1526, 0.9883, 0.0, 0.1526, 0.9883, 0.0, 0.1526, 0.9883, 0.0, 0.1526, 0.9883, 0.0, 0.1526, 0.9883, 0.0, 0.1526, 0.9883, 0.0, 0.1526, 0.9883, 0.0, 0.1526, 0.9883, 0.0, -0.1526, -0.9883, 0.0, -0.1526, -0.9883, 0.0, -0.1526, -0.9883, 0.0, -0.1526, -0.9883, 0.0, -0.1526, -0.9883, 0.0, -0.1526, -0.9883, 0.0, -0.1526, -0.9883, 0.0, -0.1526, -0.9883, 0.0, 0.0, 0.0, 1.0, 0.0, 0.0, 1.0, 0.0, 0.0, 1.0, 0.0, 0.0, 1.0, 0.0, 0.0, 1.0, 0.0, 0.0, 1.0, 0.0, 0.0, 1.0, 0.0, 0.0, 1.0, 0.9883, -0.1526, 0.0, 0.9883, -0.1526, 0.0, 0.9883, -0.1526, 0.0, 0.9883, -0.1526, 0.0, 0.0, 0.0, -1.0, 0.0, 0.0, -1.0, 0.0, 0.0, -1.0, 0.0, 0.0, -1.0, 0.0, 0.0, -1.0, 0.0, 0.0, -1.0, 0.0, 0.0, -1.0, 0.0, 0.0, -1.0, -0.9883, 0.1526, 0.0, -0.9883, 0.1526, 0.0, -0.9883, 0.1526, 0.0, -0.9883, 0.1526, 0.0, -0.05796, 0.0, 0.9983, -0.05796, 2.593e-07, 0.9983, -0.05796, 2.593e-07, 0.9983, -0.05796, 0.0, 0.9983, -0.04577, -0.999, 0.0, -0.04577, -0.999, 0.0, -0.04577, -0.999, 0.0, -0.04577, -0.999, 0.0, -0.04577, 0.999, 0.0, -0.04577, 0.999, 0.0, -0.04577, 0.999, 0.0, -0.04577, 0.999, 0.0, -0.05796, 4.885e-07, -0.9983, -0.05796, -1.976e-08, -0.9983, -0.05796, -1.976e-08, -0.9983, -0.05796, 4.885e-07, -0.9983])] * 3)])
arm_armature = bpy.data.armatures.new('Armature')  # bones are not reproduced

# ---- objects
ob_light = bpy.data.objects.new('Light', light_light)
ob_camera = bpy.data.objects.new('Camera', cam_camera)
ob_armature = bpy.data.objects.new('Armature', arm_armature)
ob_cube_001 = bpy.data.objects.new('Cube.001', me_cube_001)

# ---- transforms, parenting, visibility, modifiers, constraints
ob_light.location = (4.076, 1.005, 5.904)
ob_light.rotation_euler = (0.6503, 0.05522, 1.866)
ob_light.lock_rotations_4d = False
ob_light.empty_display_type = 'ARROWS'
ob_light.color = (0.0, 0.0, 0.0, 0.0)
ob_light.lineart.crease_threshold = 0.0
ob_camera.location = (7.359, -6.926, 4.958)
ob_camera.rotation_euler = (1.109, 0.0, 0.8149)
ob_camera.lock_rotations_4d = False
ob_camera.empty_display_type = 'ARROWS'
ob_camera.color = (0.0, 0.0, 0.0, 0.0)
ob_camera.display_type = 'WIRE'
ob_camera.lineart.crease_threshold = 0.0
ob_armature.location = (0.0, 0.0, 0.0)
ob_armature.rotation_euler = (-1.629e-07, 0.0, 0.0)
ob_cube_001.parent = ob_armature
ob_cube_001.location = (0.0, 0.0, 0.0)
ob_cube_001.color = (0.8, 0.8, 0.8, 1.0)
_vg = ob_cube_001.vertex_groups.new(name='Root')
for _i, _w in zip([1, 3, 5, 7, 8, 9, 11, 13, 86, 87, 88, 89, 115, 117, 118, 120, 123, 125, 126, 127, 129, 130, 131, 132, 133, 135, 137, 222, 223, 224, 225, 226, 227, 228, 229], [0.5413, 0.5334, 0.04685, 0.05401, 0.05431, 0.06498, 0.1087, 0.1146, 0.04873, 0.06147, 0.05051, 0.06353, 0.5413, 0.5334, 0.6976, 0.6632, 0.04685, 0.05401, 0.01493, 0.2455, 0.2481, 0.05431, 0.06498, 0.7089, 0.7068, 0.1087, 0.1146, 0.04873, 0.06147, 0.5234, 0.519, 0.05051, 0.06353, 0.6942, 0.6814]): _vg.add([_i], _w, 'REPLACE')
_vg = ob_cube_001.vertex_groups.new(name='Spine 1')
for _i, _w in zip([4, 5, 6, 7, 86, 87, 118, 120, 121, 122, 123, 124, 125, 126, 127, 128, 129, 132, 133, 222, 223, 224, 225, 228, 229], [0.08262, 0.07867, 0.002048, 0.07297, 0.04968, 0.0479, 0.01801, 0.003432, 0.05644, 0.08262, 0.07867, 0.002048, 0.07297, 0.06542, 0.4923, 0.4421, 0.5362, 0.06591, 0.07287, 0.04968, 0.0479, 0.2607, 0.2852, 0.1018, 0.1161]): _vg.add([_i], _w, 'REPLACE')
_vg = ob_cube_001.vertex_groups.new(name='Spine 2')
for _i, _w in zip([0, 2, 4, 5, 6, 7, 48, 49, 74, 75, 76, 77, 86, 87, 114, 116, 119, 121, 122, 123, 124, 125, 126, 127, 128, 129, 172, 173, 198, 199, 200, 201, 202, 203, 204, 205, 208, 222, 223, 224, 225, 228], [0.04068, 0.04613, 0.5499, 0.09855, 0.6099, 0.1139, 0.06579, 0.06285, 0.08006, 0.07343, 0.008943, 0.01192, 0.04987, 0.0623, 0.04068, 0.04613, 0.6823, 0.6076, 0.5499, 0.09855, 0.6099, 0.1139, 0.802, 0.1294, 0.4845, 0.08231, 0.06579, 0.06285, 0.08006, 0.07343, 0.3275, 0.3285, 0.008943, 0.01192, 0.07642, 0.05461, 0.001068, 0.04987, 0.0623, 0.07064, 0.04183, 0.006434]): _vg.add([_i], _w, 'REPLACE')
_vg = ob_cube_001.vertex_groups.new(name='Head')
for _i, _w in zip([74, 75, 76, 77, 78, 79, 80, 81, 82, 83, 84, 85, 90, 91, 92, 93, 94, 95, 96, 97, 98, 99, 100, 101, 102, 103, 104, 105, 106, 107, 108, 109, 119, 121, 198, 199, 200, 201, 202, 203, 204, 205, 206, 207, 208, 209, 210, 211, 212, 213, 214, 215, 216, 217, 218, 219, 220, 221, 230, 231, 232, 233, 234, 235, 236, 237, 238, 239, 240, 241, 242, 243, 244, 245, 246, 247, 248, 249], [0.09786, 0.09764, 0.7929, 0.8098, 0.918, 0.9232, 0.9976, 0.9976, 0.9936, 0.9761, 0.9772, 0.9938, 1.0, 1.0, 1.0, 1.0, 1.0, 1.0, 1.0, 1.0, 1.0, 1.0, 1.0, 1.0, 1.0, 1.0, 1.0, 1.0, 1.0, 1.0, 1.0, 1.0, 0.01203, 0.01575, 0.09786, 0.09764, 0.08638, 0.09304, 0.7929, 0.8098, 0.7843, 0.8176, 0.918, 0.9232, 0.9071, 0.9206, 0.9976, 0.9976, 0.9985, 0.9982, 0.9766, 0.9947, 0.9936, 0.9761, 0.9772, 0.9938, 0.9939, 0.9766, 1.0, 1.0, 1.0, 1.0, 1.0, 1.0, 1.0, 1.0, 1.0, 1.0, 1.0, 1.0, 1.0, 1.0, 1.0, 1.0, 1.0, 1.0, 1.0, 1.0]): _vg.add([_i], _w, 'REPLACE')
_vg = ob_cube_001.vertex_groups.new(name='Shoulder.L')
for _i, _w in zip([0, 2, 4, 5, 6, 46, 47, 48, 49, 74, 75, 76, 77, 78, 79, 110, 119, 121, 126, 128, 198, 200, 201, 204, 205, 208, 209], [0.8064, 0.7901, 0.2107, 0.0129, 0.08367, 0.19, 0.1234, 0.6867, 0.1044, 0.7433, 0.785, 0.1522, 0.1363, 0.05859, 0.05738, 0.02757, 0.1272, 0.1435, 0.01107, 0.004209, 0.05097, 0.2889, 0.2867, 0.06864, 0.05849, 0.02222, 0.01492]): _vg.add([_i], _w, 'REPLACE')
_vg = ob_cube_001.vertex_groups.new(name='UpperArm.L')
for _i, _w in zip([0, 2, 4, 6, 7, 46, 47, 48, 49, 50, 51, 52, 53, 54, 55, 56, 57, 58, 59, 60, 61, 110, 111, 112, 113, 126], [0.1257, 0.1397, 0.04157, 0.1658, 0.001888, 0.802, 0.8603, 0.2243, 0.8164, 0.834, 0.8014, 0.8356, 0.8052, 0.278, 0.3061, 0.2744, 0.305, 0.06121, 0.08037, 0.0592, 0.07917, 0.9464, 0.9707, 0.9741, 0.9747, 0.001607]): _vg.add([_i], _w, 'REPLACE')
_vg = ob_cube_001.vertex_groups.new(name='LowerArm.L')
for _i, _w in zip([50, 51, 52, 53, 54, 55, 56, 57, 58, 59, 60, 61], [0.1621, 0.1929, 0.1593, 0.1889, 0.7098, 0.6771, 0.7134, 0.6784, 0.9067, 0.8797, 0.9094, 0.8814]): _vg.add([_i], _w, 'REPLACE')
_vg = ob_cube_001.vertex_groups.new(name='Hand.L')
for _i, _w in zip([58, 59, 60, 61, 62, 63, 64, 65, 66, 67, 68, 69, 70, 71, 72, 73], [0.01404, 0.02969, 0.01244, 0.02862, 0.9744, 0.9746, 0.9746, 0.9746, 0.9918, 0.9918, 0.9917, 0.9918, 0.999, 0.9989, 0.9989, 0.9989]): _vg.add([_i], _w, 'REPLACE')
_vg = ob_cube_001.vertex_groups.new(name='Shoulder.R')
for _i, _w in zip([74, 114, 116, 119, 121, 122, 123, 124, 126, 128, 170, 171, 172, 173, 198, 199, 200, 201, 202, 203, 204, 205, 206, 207, 208, 209, 250], [0.05097, 0.8064, 0.7901, 0.1272, 0.1435, 0.2107, 0.0129, 0.08367, 0.01107, 0.004209, 0.19, 0.1234, 0.6867, 0.1044, 0.7433, 0.785, 0.2889, 0.2867, 0.1522, 0.1363, 0.06864, 0.05849, 0.05859, 0.05738, 0.02222, 0.01492, 0.02757]): _vg.add([_i], _w, 'REPLACE')
_vg = ob_cube_001.vertex_groups.new(name='UpperArm.R')
for _i, _w in zip([114, 116, 122, 124, 125, 126, 170, 171, 172, 173, 174, 175, 176, 177, 178, 179, 180, 181, 182, 183, 184, 185, 250, 251, 252, 253], [0.1257, 0.1397, 0.04157, 0.1658, 0.001888, 0.001607, 0.802, 0.8603, 0.2243, 0.8164, 0.834, 0.8014, 0.8356, 0.8052, 0.278, 0.3061, 0.2744, 0.305, 0.06121, 0.08037, 0.0592, 0.07917, 0.9464, 0.9707, 0.9741, 0.9747]): _vg.add([_i], _w, 'REPLACE')
_vg = ob_cube_001.vertex_groups.new(name='LowerArm.R')
for _i, _w in zip([174, 175, 176, 177, 178, 179, 180, 181, 182, 183, 184, 185], [0.1621, 0.1929, 0.1593, 0.1889, 0.7098, 0.6771, 0.7134, 0.6784, 0.9067, 0.8797, 0.9094, 0.8814]): _vg.add([_i], _w, 'REPLACE')
_vg = ob_cube_001.vertex_groups.new(name='Hand.R')
for _i, _w in zip([182, 183, 184, 185, 186, 187, 188, 189, 190, 191, 192, 193, 194, 195, 196, 197], [0.01404, 0.02969, 0.01244, 0.02862, 0.9744, 0.9746, 0.9746, 0.9746, 0.9918, 0.9918, 0.9917, 0.9918, 0.999, 0.9989, 0.9989, 0.9989]): _vg.add([_i], _w, 'REPLACE')
_vg = ob_cube_001.vertex_groups.new(name='UpperLeg.L')
for _i, _w in zip([1, 3, 4, 5, 6, 7, 8, 9, 10, 11, 12, 13, 14, 15, 16, 17, 18, 19, 20, 21, 22, 23, 24, 25, 86, 87, 88, 89, 118, 120, 126, 127, 129, 132, 133, 224, 225, 228, 229], [0.4273, 0.1475, 0.005136, 0.0001453, 0.01089, 0.0008794, 0.9131, 0.8964, 0.9708, 0.8743, 0.9719, 0.871, 0.8169, 0.8065, 0.8945, 0.8833, 0.3091, 0.3113, 0.4864, 0.4848, 0.08764, 0.09105, 0.09178, 0.09781, 0.02202, 1.198e-05, 0.1186, 0.1131, 0.1294, 0.08117, 0.00199, 0.05855, 0.06056, 0.005033, 0.1024, 0.06788, 0.07118, 0.03452, 0.08981]): _vg.add([_i], _w, 'REPLACE')
_vg = ob_cube_001.vertex_groups.new(name='LowerLeg.L')
for _i, _w in zip([14, 15, 16, 17, 18, 19, 20, 21, 22, 23, 24, 25, 26, 27, 28, 29, 30, 31, 32, 33, 34, 35, 42, 43, 44, 45], [0.1803, 0.1839, 0.1035, 0.1093, 0.6882, 0.6838, 0.5116, 0.5119, 0.9079, 0.9036, 0.8998, 0.8928, 0.8545, 0.8509, 0.1872, 0.2089, 0.5242, 0.5252, 0.05892, 0.06833, 0.0002463, 0.01268, 0.8158, 0.9461, 0.8116, 0.9429]): _vg.add([_i], _w, 'REPLACE')
_vg = ob_cube_001.vertex_groups.new(name='Foot.L')
for _i, _w in zip([26, 27, 28, 29, 30, 31, 32, 33, 34, 35, 36, 37, 38, 39, 40, 41, 42, 43, 44, 45], [0.1436, 0.147, 0.8116, 0.7897, 0.4754, 0.4744, 0.9409, 0.9315, 0.9747, 0.9685, 0.9901, 0.9885, 0.9957, 0.9939, 0.997, 0.9967, 0.1784, 0.04525, 0.1819, 0.05032]): _vg.add([_i], _w, 'REPLACE')
_vg = ob_cube_001.vertex_groups.new(name='UpperLeg.R')
for _i, _w in zip([115, 117, 118, 120, 122, 123, 124, 125, 126, 127, 129, 130, 131, 132, 133, 134, 135, 136, 137, 138, 139, 140, 141, 142, 143, 144, 145, 146, 147, 148, 149, 222, 223, 224, 225, 226, 227, 228, 229], [0.4273, 0.1475, 0.1294, 0.08117, 0.005136, 0.0001453, 0.01089, 0.0008794, 0.00199, 0.05855, 0.06056, 0.9131, 0.8964, 0.005033, 0.1024, 0.9708, 0.8743, 0.9719, 0.871, 0.8169, 0.8065, 0.8945, 0.8833, 0.3091, 0.3113, 0.4864, 0.4848, 0.08764, 0.09105, 0.09178, 0.09781, 0.02202, 1.198e-05, 0.06788, 0.07118, 0.1186, 0.1131, 0.03452, 0.08981]): _vg.add([_i], _w, 'REPLACE')
_vg = ob_cube_001.vertex_groups.new(name='LowerLeg.R')
for _i, _w in zip([138, 139, 140, 141, 142, 143, 144, 145, 146, 147, 148, 149, 150, 151, 152, 153, 154, 155, 156, 157, 158, 159, 166, 167, 168, 169], [0.1803, 0.1839, 0.1035, 0.1093, 0.6882, 0.6838, 0.5116, 0.5119, 0.9079, 0.9036, 0.8998, 0.8928, 0.8545, 0.8509, 0.1872, 0.2089, 0.5242, 0.5252, 0.05892, 0.06833, 0.0002463, 0.01268, 0.8158, 0.9461, 0.8116, 0.9429]): _vg.add([_i], _w, 'REPLACE')
_vg = ob_cube_001.vertex_groups.new(name='Foot.R')
for _i, _w in zip([150, 151, 152, 153, 154, 155, 156, 157, 158, 159, 160, 161, 162, 163, 164, 165, 166, 167, 168, 169], [0.1436, 0.147, 0.8116, 0.7897, 0.4754, 0.4744, 0.9409, 0.9315, 0.9747, 0.9685, 0.9901, 0.9885, 0.9957, 0.9939, 0.997, 0.9967, 0.1784, 0.04525, 0.1819, 0.05032]): _vg.add([_i], _w, 'REPLACE')
_m = ob_cube_001.modifiers.new('Armature', 'ARMATURE')
_m.object = ob_armature

# ---- collection membership
col_collection.objects.link(ob_light)
col_collection.objects.link(ob_camera)
col_collection.objects.link(ob_armature)
col_collection.objects.link(ob_cube_001)

# ---- scene / render settings (as saved in the file)
scene.camera = ob_camera
scene.frame_start = 1; scene.frame_end = 250; scene.frame_set(1)
scene.render.engine = 'BLENDER_EEVEE_NEXT'
scene.cycles.sampling_pattern = 'TABULATED_SOBOL'
scene.cycles.use_light_tree = False
scene.view_settings.view_transform = 'Filmic'
bpy.context.view_layer.update()
